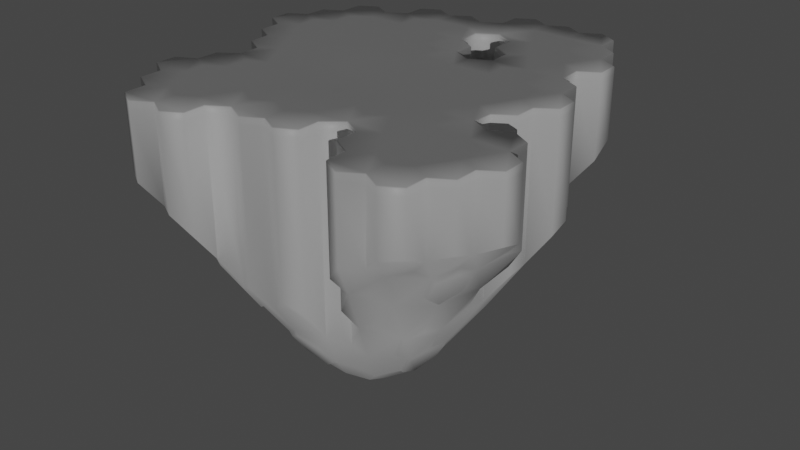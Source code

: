# Source: HKI_flyvende_5.blend  (saved by Blender 3.0.42; exported with 4.5.12 LTS)
import bpy
from mathutils import Matrix  # noqa: F401  (used for matrix-valued properties, if any)

bpy.ops.wm.read_factory_settings(use_empty=True)
scene = bpy.context.scene
scene.name = 'Scene'

# ---- collections
col_collection = bpy.data.collections.new('Collection'); scene.collection.children.link(col_collection)

# ---- materials (node trees are filled in below, after node groups)
mat_top = bpy.data.materials.new('top')
mat_top.use_transparent_shadow = False
mat_bund = bpy.data.materials.new('bund')
mat_bund.use_transparent_shadow = False
mat_det_hele = bpy.data.materials.new('det hele')
mat_det_hele.use_transparent_shadow = False

# ---- material node trees
mat_top.use_nodes = True; mat_top.node_tree.nodes.clear()
_N = mat_top.node_tree.nodes; _L = mat_top.node_tree.links
n0 = _N.new('ShaderNodeBsdfPrincipled'); n0.name = 'Principled BSDF'; n0.location = (10, 300)
n0.distribution = 'GGX'
n0.subsurface_method = 'RANDOM_WALK_SKIN'
n0.inputs[3].default_value = 1.45
n0.inputs[27].default_value = (0.0, 0.0, 0.0, 1.0)
n0.inputs[28].default_value = 1.0
n1 = _N.new('ShaderNodeOutputMaterial'); n1.name = 'Material Output'; n1.location = (300, 300)
_L.new(n0.outputs[0], n1.inputs[0])
n1.is_active_output = True
mat_bund.use_nodes = True; mat_bund.node_tree.nodes.clear()
_N = mat_bund.node_tree.nodes; _L = mat_bund.node_tree.links
n0 = _N.new('ShaderNodeBsdfPrincipled'); n0.name = 'Principled BSDF'; n0.location = (10, 300)
n0.distribution = 'GGX'
n0.subsurface_method = 'RANDOM_WALK_SKIN'
n0.inputs[3].default_value = 1.45
n0.inputs[27].default_value = (0.0, 0.0, 0.0, 1.0)
n0.inputs[28].default_value = 1.0
n1 = _N.new('ShaderNodeOutputMaterial'); n1.name = 'Material Output'; n1.location = (300, 300)
_L.new(n0.outputs[0], n1.inputs[0])
n1.is_active_output = True
mat_det_hele.use_nodes = True; mat_det_hele.node_tree.nodes.clear()
_N = mat_det_hele.node_tree.nodes; _L = mat_det_hele.node_tree.links
n0 = _N.new('ShaderNodeBsdfPrincipled'); n0.name = 'Principled BSDF'; n0.location = (10, 300)
n0.distribution = 'GGX'
n0.subsurface_method = 'RANDOM_WALK_SKIN'
n0.inputs[3].default_value = 1.45
n0.inputs[27].default_value = (0.0, 0.0, 0.0, 1.0)
n0.inputs[28].default_value = 1.0
n1 = _N.new('ShaderNodeOutputMaterial'); n1.name = 'Material Output'; n1.location = (300, 300)
_L.new(n0.outputs[0], n1.inputs[0])
n1.is_active_output = True

# ---- world
world_world = bpy.data.worlds.new('World'); scene.world = world_world
world_world.use_nodes = True; world_world.node_tree.nodes.clear()
_N = world_world.node_tree.nodes; _L = world_world.node_tree.links
n0 = _N.new('ShaderNodeOutputWorld'); n0.name = 'World Output'; n0.location = (300, 300)
n1 = _N.new('ShaderNodeBackground'); n1.name = 'Background'; n1.location = (10, 300)
n1.inputs[0].default_value = (0.05088, 0.05088, 0.05088, 1.0)
_L.new(n1.outputs[0], n0.inputs[0])
n0.is_active_output = True
world_world.color = (0.05088, 0.05088, 0.05088)
world_world.use_sun_shadow = False
world_world.sun_shadow_jitter_overblur = 0.0

# ---- lights
light_sun = bpy.data.lights.new('Sun', 'SUN')
light_sun.transmission_factor = 0.0
light_sun.energy = 1.0
light_sun.shadow_soft_size = 0.125

# ---- meshes
me_cylinder_078 = bpy.data.meshes.new('Cylinder.078')
me_cylinder_078.from_pydata([(3.506, 5.028, -6.823), (4.372, 4.528, -6.723), (4.372, 3.528, -7.849), (2.64, 3.528, -9.416), (4.333, 9.592, -2.387), (4.333, 9.592, -0.331), (5.199, 9.092, -2.412), (5.199, 9.092, -0.331), (5.199, 8.092, -2.823), (5.199, 8.092, -0.331), (3.467, 9.092, -2.698), (6.065, 7.58, -2.804), (6.065, 7.58, -0.331), (6.065, 6.58, -0.331), (2.59, 9.571, -2.585), (2.59, 9.571, -0.331), (3.456, 9.071, -0.331), (2.59, 7.571, -4.186), (1.724, 8.071, -3.876), (1.724, 9.071, -2.989), (0.847, 6.55, -5.903), (0.847, 6.55, -0.331), (3.466, 6.019, -5.607), (2.6, 4.519, -8.12), (2.6, 4.519, -0.331), (1.734, 5.019, -7.864), (1.734, 5.019, -0.331), (1.734, 6.019, -6.432), (1.734, 6.019, -0.331), (5.219, 6.049, -4.415), (5.219, 5.049, -5.404), (6.116, 6.569, -3.409), (6.982, 6.069, -3.233), (6.982, 6.069, -0.331), (6.982, 5.069, -3.888), (6.982, 5.069, -0.331), (6.115, 4.548, -5.059), (6.115, 4.548, -0.331), (6.115, 3.548, -0.331), (5.249, 3.048, -7.357), (3.456, 8.06, -3.427), (4.322, 7.56, -3.532), (4.322, 6.56, -4.482), (2.59, 6.56, -5.379), (0.02534, -3.084, -13.36), (0.02534, -4.084, -12.34), (0.9019, -1.552, -14.07), (-0.8302, -2.552, -13.6), (1.768, -3.064, -12.77), (-0.8411, -1.572, -14.06), (-2.573, -2.572, -12.37), (-2.573, -1.572, -12.78), (-1.718, -3.094, -12.72), (-1.718, -4.094, -11.76), (-0.831, -4.625, -11.55), (-2.563, -4.625, -10.55), (0.922, -4.595, -11.58), (2.665, -1.522, -12.78), (0.9329, -2.522, -13.62), (0.9531, -5.575, -10.26), (3.521, -3.043, -11.14), (2.655, -4.543, -10.63), (1.789, -4.043, -11.83), (1.819, -6.096, -9.188), (1.819, -6.096, -0.331), (1.819, -7.096, -7.755), (1.819, -7.096, -0.331), (0.9526, -7.596, -7.293), (0.9526, -7.596, -0.331), (-0.7903, -5.616, -10.23), (0.07571, -6.116, -9.606), (0.07571, -7.116, -8.106), (0.07571, -7.116, -0.331), (-0.7903, -7.616, -7.278), (-0.7903, -7.616, -0.331), (3.527, 2.001, -10.33), (3.527, 0.001036, -11.66), (2.661, 1.501, -11.66), (4.404, 1.532, -9.685), (5.27, 0.02119, -9.271), (4.404, 0.5212, -10.31), (2.661, 3.512, -0.331), (3.527, 3.012, -9.279), (1.795, 3.012, -10.64), (0.9185, 1.491, -12.8), (0.9321, 0.4868, -13.62), (1.798, -0.01321, -13.4), (0.04327, -1.013, -14.32), (-1.689, -1.013, -13.63), (2.671, 0.4596, -12.41), (1.805, -1.04, -13.61), (5.29, -1.01, -9.393), (4.424, -1.51, -10.61), (6.167, 3.563, -5.849), (7.033, 3.063, -5.245), (7.033, 3.063, -0.331), (7.033, 2.063, -5.86), (7.033, 2.063, -0.331), (6.167, 1.563, -7.296), (5.301, 2.063, -8.124), (6.187, 0.51, -7.765), (7.053, 0.009953, -6.647), (7.053, 0.009953, -0.331), (7.053, -0.99, -6.755), (7.053, -0.99, -0.331), (7.889, 1.541, -5.036), (7.889, 1.541, -0.331), (7.889, 0.5413, -5.367), (7.889, 0.5413, -0.331), (6.187, -1.511, -8.015), (6.187, -1.511, -0.331), (6.187, -2.511, -7.775), (3.578, -1.032, -11.78), (2.712, -2.532, -12.34), (5.224, -3.919, -8.352), (6.09, -4.419, -6.857), (5.224, -5.919, -6.572), (4.358, -4.419, -9.019), (6.101, -2.388, -0.331), (6.967, -2.888, -6.518), (6.967, -5.899, -4.755), (4.358, -2.408, -10.43), (5.224, -2.908, -8.991), (3.481, -3.929, -10.47), (3.481, -5.929, -8.263), (2.615, -5.429, -9.595), (2.615, -5.429, -0.331), (4.368, -5.461, -7.955), (4.368, -7.461, -5.685), (4.368, -7.461, -0.331), (3.502, -6.961, -6.945), (3.502, -6.961, -0.331), (3.502, -5.961, -0.331), (6.121, -5.431, -6.032), (6.987, -6.931, -4.0), (5.255, -6.931, -5.519), (7.864, -2.358, -5.452), (7.864, -2.358, -0.331), (8.73, -2.858, -4.27), (8.73, -2.858, -0.331), (8.73, -3.858, -3.981), (6.998, -3.858, -6.032), (6.998, -2.858, -0.331), (7.884, -5.41, -4.146), (8.75, -5.91, -3.171), (8.75, -5.91, -0.331), (8.75, -6.91, -2.79), (8.75, -6.91, -0.331), (8.72, -3.879, -0.331), (9.586, -4.379, -3.068), (9.586, -4.379, -0.331), (9.586, -5.379, -2.803), (9.586, -5.379, -0.331), (7.854, -4.379, -4.717), (7.883, -7.432, -3.058), (7.883, -7.432, -0.331), (7.883, -8.432, -2.631), (7.883, -8.432, -0.331), (7.017, -8.932, -2.767), (7.017, -8.932, -0.331), (6.151, -8.432, -0.331), (6.141, -7.452, -4.285), (6.141, -8.452, -3.498), (5.275, -8.952, -3.604), (5.275, -8.952, -0.331), (4.408, -8.452, -4.571), (4.408, -8.452, -0.331), (-1.793, 5.012, -7.811), (-0.9273, 4.512, -8.849), (-0.9273, 3.512, -10.3), (-0.9168, 6.544, -5.886), (-0.05079, 6.044, -0.331), (-0.05079, 5.044, -8.175), (-0.05079, 5.044, -0.331), (0.8157, 4.533, -8.866), (0.8157, 4.533, -0.331), (0.8157, 3.533, -0.331), (-3.526, 5.024, -6.751), (-2.67, 4.502, -8.04), (-2.67, 3.502, -9.361), (-3.536, 3.002, -9.195), (-0.03064, 3.001, -11.15), (-1.763, 2.001, -11.8), (-1.763, 3.001, -10.62), (0.8664, 3.521, -10.33), (1.732, 3.021, -0.331), (1.732, 2.021, -11.86), (0.0, 2.0, -12.4), (0.0, 0.0, -14.07), (-0.866, 0.5, -13.61), (-0.866, 1.5, -12.78), (-2.609, 1.48, -11.65), (0.8318, 9.587, -2.721), (0.8318, 9.587, -0.331), (1.698, 9.087, -0.331), (-0.03419, 8.087, -0.331), (-0.03419, 9.087, -3.082), (-0.03419, 9.087, -0.331), (-0.02053, 8.083, -4.029), (0.8455, 7.583, -4.56), (-0.02053, 6.083, -6.629), (-0.8866, 7.583, -4.545), (-0.8866, 7.583, -0.331), (-1.775, 8.083, -3.837), (-1.775, 8.083, -0.331), (-1.775, 6.083, -6.299), (-2.641, 7.583, -4.129), (-5.228, -6.138, -6.261), (-4.351, -2.607, -10.23), (-3.485, -3.107, -11.03), (-3.485, -4.107, -10.21), (-5.217, -4.107, -8.107), (-5.217, -3.107, -8.772), (-4.351, -4.618, -8.739), (-6.094, -2.627, -7.741), (-6.96, -3.127, -6.313), (-6.96, -3.127, -0.331), (-6.971, -4.148, -5.796), (-6.971, -4.148, -0.331), (-6.105, -4.648, -6.562), (-6.105, -5.648, -5.773), (-6.971, -6.148, -4.489), (-7.837, -5.648, -3.979), (-7.837, -5.648, -0.331), (-7.837, -4.648, -4.507), (-7.837, -4.648, -0.331), (-5.218, -7.179, -5.225), (-6.084, -7.679, -4.074), (-6.95, -7.179, -3.788), (-6.95, -7.179, -0.331), (-6.95, -6.179, -0.331), (-4.331, -5.649, -7.699), (-3.465, -6.149, -7.93), (-3.465, -7.149, -6.67), (-2.568, -5.629, -9.309), (-1.702, -6.129, -9.156), (-1.702, -7.129, -7.72), (-1.702, -7.129, -0.331), (-2.569, -7.65, -6.576), (-2.569, -7.65, -0.331), (-2.569, -8.65, -5.271), (-2.569, -8.65, -0.331), (-3.435, -9.15, -4.306), (-3.435, -9.15, -0.331), (-4.301, -8.65, -4.379), (-4.301, -8.65, -0.331), (-4.311, -7.671, -5.425), (-5.177, -9.171, -3.436), (-5.177, -9.171, -0.331), (-6.044, -8.671, -3.348), (-6.044, -8.671, -0.331), (-6.044, -7.671, -0.331), (-1.737, -0.06335, -13.4), (-4.321, -1.568, -10.62), (-6.076, -2.568, -0.331), (-6.155, 3.433, -5.871), (-5.289, 2.933, -7.31), (-5.289, 1.933, -8.123), (-6.155, 1.433, -7.265), (-7.021, 2.933, -5.243), (-4.413, 4.464, -6.68), (-4.413, 3.464, -7.784), (-3.546, 1.953, -10.26), (-7.022, 4.944, -0.331), (-6.156, 4.444, -5.026), (-7.888, 4.444, -3.489), (-7.888, 4.444, -0.331), (-7.898, 3.423, -4.028), (-7.898, 3.423, -0.331), (-7.032, 1.923, -5.827), (-7.898, 1.423, -4.965), (-8.764, 1.923, -3.828), (-8.764, 1.923, -0.331), (-8.764, 2.923, -3.471), (-8.764, 2.923, -0.331), (-6.146, 0.3916, -7.74), (-7.012, -0.1084, -0.331), (-7.878, 0.3916, -5.306), (-7.878, 0.3916, -0.331), (-7.878, 1.392, -0.331), (-4.393, 1.422, -9.669), (-4.393, 0.4218, -10.25), (-5.259, -0.07822, -9.189), (-2.63, 0.4419, -12.37), (-3.496, -0.07938, -11.62), (-3.496, -1.079, -11.77), (-5.239, -1.1, -9.339), (-6.105, -1.6, -7.996), (-6.105, -1.6, -0.331), (-6.971, -1.1, -6.748), (-6.971, -1.1, -0.331), (-6.971, -0.09953, -6.662), (-3.53, 8.008, -3.419), (-3.53, 8.008, -0.331), (-2.664, 7.508, -0.331), (-2.664, 6.508, -5.374), (-3.53, 6.008, -5.529), (-4.396, 7.508, -3.507), (-4.396, 7.508, -0.331), (-4.383, 6.503, -4.454), (-4.383, 6.503, -0.331), (-5.249, 5.003, -5.348), (-6.138, 6.503, -3.393), (-6.138, 6.503, -0.331), (-5.271, 6.003, -4.36), (-5.271, 6.003, -0.331), (-7.004, 5.003, -3.847), (-7.004, 6.003, -3.208), (-7.004, 6.003, -0.331), (-1.793, 5.012, -6.889), (-0.9273, 4.512, -7.927), (-0.9273, 3.512, -9.375), (-2.67, 4.502, -7.118), (-2.67, 3.502, -8.439), (-1.763, 3.001, -9.697), (-2.647, -2.532, -12.47), (-2.647, -1.615, -12.84), (-0.6787, -5.549, -10.49), (0.07353, -5.983, -9.954), (1.011, 0.5334, -13.7), (1.797, 0.07964, -13.5), (4.359, -4.248, -9.318), (5.074, -3.836, -8.767), (4.264, -2.523, -10.62), (5.073, -3.0, -9.295), (-0.8169, 4.451, -9.119), (-0.8169, 3.576, -10.39), (-4.278, -2.563, -10.51), (-3.484, -3.022, -11.24), (-5.983, -4.715, -6.824), (-5.983, -5.577, -6.144), (-3.366, -6.204, -8.101), (-3.366, -7.092, -6.982), (-2.569, -5.742, -9.325), (-1.8, -6.186, -9.19), (-1.8, -7.074, -7.914), (-6.064, 3.488, -6.095), (-5.288, 3.04, -7.383), (-5.271, 1.717, -8.438), (-5.952, 1.324, -7.764), (-4.504, 4.411, -6.819), (-4.504, 3.516, -7.807), (-4.407, 1.228, -9.889), (-4.407, 0.622, -10.24), (-5.247, 0.1353, -9.277), (4.377, 3.331, -8.206), (3.699, 2.917, -9.353), (5.081, 2.946, -7.81), (0.02978, -4.217, -12.33), (-0.7141, -4.688, -11.64), (0.8086, -4.662, -11.67), (0.8356, -5.513, -10.53), (2.772, -1.585, -12.8), (2.814, -2.474, -12.41), (3.656, -2.986, -11.13), (3.635, -3.844, -10.52), (3.699, 2.105, -10.2), (4.403, 1.729, -9.68), (2.589, 0.5087, -12.6), (2.58, 1.454, -11.92), (5.123, 2.155, -8.426), (1.737, 1.926, -12.1), (0.9986, 1.445, -12.96), (3.577, -1.153, -11.91), (4.322, -1.574, -10.88), (6.286, -4.525, -6.718), (6.31, -5.314, -6.074), (6.995, -4.086, -6.073), (7.664, -4.493, -5.046), (7.687, -5.299, -4.601), (6.971, -5.68, -5.076), (-0.04973, 4.916, -8.529), (0.7086, 4.469, -9.133), (0.7531, 3.584, -10.41), (-0.0321, 3.128, -11.13), (-2.816, 1.356, -11.66), (-3.538, 1.721, -10.59), (-2.832, 0.5561, -12.22), (-5.218, -4.249, -8.155), (-4.471, -4.689, -8.7), (-4.454, -5.578, -7.803), (-5.227, -5.999, -6.564), (-2.57, -7.537, -6.899), (-3.494, -1.162, -11.92), (-3.5, 0.1543, -11.64), (-4.251, -1.61, -10.87), (-5.252, 4.894, -5.626), (-6.064, 4.393, -5.338), (-5.945, 0.5048, -8.137), (4.333, 7.592, 0.02003), (2.579, 7.55, 0.02078), (1.713, 8.05, 0.02261), (3.466, 6.019, 0.0214), (2.6, 6.519, 0.01738), (3.466, 5.019, 0.007177), (5.219, 6.049, 0.0206), (4.353, 6.549, 0.0164), (5.219, 5.049, 0.01629), (4.353, 4.549, 0.01673), (0.02534, -3.084, -0.01826), (-0.8407, -2.584, -0.01826), (0.02534, -4.084, 0.01441), (-2.573, -1.572, -0.007675), (-2.573, -2.572, 0.01807), (-1.718, -4.094, 0.002413), (-1.718, -3.094, 0.002679), (0.922, -5.595, -0.0005777), (0.922, -4.595, 0.003512), (0.9329, -2.522, -0.01826), (1.799, -3.022, -0.007398), (0.9329, -1.522, -0.01826), (0.07571, -6.116, -0.001611), (-0.7903, -5.616, 0.001608), (4.393, 0.501, 0.01291), (4.393, 1.501, 0.001343), (3.527, 0.001036, -0.003291), (5.27, 3.032, 0.01466), (4.404, 3.532, 0.009247), (5.27, 2.032, 0.006019), (2.651, 0.491, 0.0002475), (2.651, 1.491, 0.01495), (1.784, -0.009039, 0.001322), (5.321, -1.011, 0.0008339), (6.09, -4.419, 0.01703), (5.224, -3.919, 0.01539), (6.101, -5.399, 0.00468), (6.967, -5.899, 0.0192), (5.224, -2.908, 0.01801), (4.358, -2.408, 0.01742), (6.998, -3.858, 0.01307), (7.884, -5.41, 0.0184), (6.151, -7.432, 0.01696), (-0.9168, 4.544, 0.02101), (-2.67, 3.502, 0.01935), (-2.67, 4.502, 0.02022), (-3.536, 3.002, 0.01342), (-1.763, 3.001, 0.004853), (-1.763, 2.001, 0.01871), (1.732, 2.021, -0.0001366), (0.866, 1.5, -0.004007), (0.0, 2.0, -0.001671), (0.866, 0.5, 0.01136), (0.0, 0.0, 0.0), (-0.8769, 0.4799, 0.0005021), (-0.8769, 1.48, 0.02195), (-1.743, -0.02015, 0.0001948), (0.8318, 7.587, 0.02025), (-0.8866, 6.583, 0.01828), (-6.094, -5.638, 0.01182), (-5.228, -6.138, 0.00866), (-6.094, -4.638, 0.01695), (-3.485, -3.107, -0.007388), (-4.351, -2.607, -0.004105), (-3.485, -4.107, -0.005929), (-2.619, -5.618, 0.02225), (-2.619, -4.618, 0.006938), (-3.485, -6.118, -0.002369), (-1.702, -6.129, 0.02282), (-3.435, -7.15, 0.01498), (-5.21, -3.068, 0.01097), (-5.289, 1.933, 0.007202), (-5.289, 2.933, 0.009577), (-7.021, 2.933, 0.02286), (-7.021, 1.933, 0.01222), (-5.279, 4.964, 0.0205), (-6.145, 4.464, 0.01017), (-6.125, 0.4218, 0.01437), (-5.259, -0.07822, 0.0163), (-6.125, 1.422, 0.01512), (-4.362, -1.579, -0.0007744), (-3.496, -1.079, -0.00784), (-5.228, -1.079, 0.01223), (-2.664, 6.508, 0.01016), (-3.53, 6.008, 0.02189), (3.506, 3.028, 0.01113), (3.456, 8.06, 0.01708), (-0.831, -4.625, 0.01089), (0.03583, -1.052, -0.01826), (-0.8411, -1.572, -0.01826), (1.768, -4.064, 0.01557), (-1.737, -1.063, -0.007505), (2.671, -1.54, -0.007005), (1.798, -1.013, 0.02237), (2.712, -2.532, -0.00306), (2.655, -4.543, 0.01912), (3.521, -3.043, 0.01724), (3.481, -3.929, -0.004201), (3.538, 2.032, 0.005193), (6.157, 1.541, 0.00792), (6.136, 0.5212, 0.01777), (5.29, -0.0102, -0.000525), (3.578, -1.032, 0.02286), (4.424, -1.51, 0.009058), (5.224, -5.919, 0.01939), (4.347, -5.429, 0.01047), (4.358, -4.408, 0.01724), (7.833, -4.399, 0.02035), (5.275, -6.952, 0.005043), (6.987, -6.931, 0.01099), (-1.794, 5.024, 0.02233), (-0.9273, 3.512, 0.006688), (-1.783, 6.044, 0.01788), (0.0004146, 3.021, 0.01694), (-3.526, 5.024, 0.02017), (-4.413, 3.464, 0.02283), (-4.383, 4.503, 0.01325), (-2.609, 1.48, 0.01205), (-3.546, 1.953, -0.001508), (-2.603, 0.4366, 0.001109), (-4.351, -4.618, 0.008259), (-5.228, -4.127, 0.01916), (-4.331, -5.649, 0.01924), (-5.218, -7.179, 0.015), (-4.311, -7.671, 0.01028), (-3.496, -0.05807, 0.01306), (-6.156, 3.444, 0.02324), (-4.362, 1.442, 0.01258), (-4.362, 0.4206, -0.004084), (5.164, 9.072, 0.02139), (5.199, 9.092, -0.01167), (4.333, 9.592, -0.01151), (4.333, 9.552, 0.02225), (5.164, 8.072, 0.02103), (5.199, 8.092, -0.01259), (6.031, 6.559, 0.02157), (6.065, 6.58, -0.0163), (6.065, 7.58, -0.01174), (6.031, 7.56, 0.02206), (3.456, 9.031, 0.02026), (3.456, 9.071, -0.01282), (2.59, 9.571, -0.01304), (2.589, 9.532, 0.02235), (6.947, 5.088, 0.01354), (6.982, 5.069, -0.01362), (6.982, 6.069, -0.01488), (6.947, 6.048, 0.01861), (6.081, 3.527, 0.008879), (6.115, 3.548, -0.02052), (6.115, 4.548, -0.01779), (6.081, 4.567, 0.02205), (1.788, -7.074, -0.001663), (1.819, -7.096, -0.03569), (1.819, -6.096, -0.02313), (1.788, -6.079, -0.001958), (0.9524, -7.556, 0.01347), (0.9526, -7.596, -0.01338), (0.07571, -7.116, -0.0158), (0.07571, -7.077, 0.001054), (-0.79, -7.576, 0.01947), (-0.7903, -7.616, -0.03431), (6.999, 2.042, 0.02112), (7.033, 2.063, -0.01538), (7.033, 3.063, -0.02119), (6.999, 3.041, 0.01959), (7.019, -0.9724, 0.01575), (7.053, -0.99, -0.02075), (7.053, 0.009953, -0.02746), (7.019, 0.02912, 0.01543), (7.855, 0.5604, 0.02235), (7.889, 0.5413, -0.01662), (7.889, 1.541, -0.02002), (7.855, 1.521, 0.01167), (6.154, -1.493, 0.0005872), (6.187, -1.511, -0.03412), (3.538, -6.943, 0.008978), (3.502, -6.961, -0.02038), (4.368, -7.461, -0.01979), (4.402, -7.442, 0.00552), (3.538, -5.938, 0.006629), (3.502, -5.961, -0.02559), (8.695, -2.878, 0.01492), (8.73, -2.858, -0.02406), (7.864, -2.358, -0.02165), (7.864, -2.398, 0.0199), (6.998, -2.858, -0.02287), (6.998, -2.898, 0.01028), (8.75, -5.91, -0.01362), (8.716, -5.891, 0.01181), (8.716, -6.891, 0.01687), (8.75, -6.91, -0.01544), (9.552, -4.399, 0.01588), (9.586, -4.379, -0.02156), (8.72, -3.879, -0.02365), (8.686, -3.899, 0.009288), (9.552, -5.36, 0.01894), (9.586, -5.379, -0.01572), (7.849, -8.412, 0.01875), (7.883, -8.432, -0.02078), (7.883, -7.432, -0.01566), (7.849, -7.412, 0.01783), (7.018, -8.892, 0.01961), (7.017, -8.932, -0.0207), (6.151, -8.392, 0.0171), (6.151, -8.432, -0.02257), (4.443, -8.432, 0.02201), (4.408, -8.452, -0.02286), (5.275, -8.952, -0.02413), (5.274, -8.912, 0.01092), (1.698, 9.048, 0.01871), (1.698, 9.087, -0.01347), (0.8318, 9.587, -0.01227), (0.8324, 9.548, 0.02109), (-0.03419, 8.087, -0.01586), (2.599e-05, 8.067, 0.02267), (3.624e-05, 9.067, 0.01956), (-0.03419, 9.087, -0.01595), (-0.8866, 7.583, -0.01616), (-0.8866, 7.543, 0.01676), (-7.802, -4.668, 0.01684), (-7.837, -4.648, -0.02094), (-7.837, -5.648, -0.02144), (-7.802, -5.628, 0.02307), (-6.936, -4.167, 0.004413), (-6.971, -4.148, -0.02065), (-6.917, -6.158, 0.0142), (-6.95, -6.179, -0.01429), (-6.95, -7.179, -0.02529), (-6.917, -7.158, 0.01581), (-1.702, -7.089, 0.01903), (-1.702, -7.129, -0.02689), (-2.569, -7.65, -0.02588), (-2.602, -7.631, 0.01938), (-2.602, -8.63, 0.007537), (-2.569, -8.65, -0.0149), (-3.435, -9.111, 0.009564), (-3.435, -9.15, -0.01984), (-4.301, -8.61, 0.01644), (-4.301, -8.65, -0.01656), (-6.009, -8.651, 0.01083), (-6.044, -8.671, -0.02355), (-5.177, -9.171, -0.02477), (-5.178, -9.131, 0.01851), (-6.009, -7.65, 0.01255), (-6.044, -7.671, -0.01425), (-6.041, -2.588, 0.01626), (-6.076, -2.568, -0.01364), (-6.987, 4.925, 0.01783), (-7.022, 4.944, -0.01995), (-7.888, 4.444, -0.02043), (-7.853, 4.425, 0.01392), (-8.73, 2.903, 0.01781), (-8.764, 2.923, -0.01186), (-8.764, 1.923, -0.01682), (-8.73, 1.944, 0.0162), (-7.864, 3.404, 0.023), (-7.898, 3.423, -0.01436), (-7.844, 0.4119, 0.01236), (-7.878, 0.3916, -0.01258), (-7.012, -0.1084, -0.02392), (-6.978, -0.08825, 0.01781), (-7.844, 1.413, 0.02239), (-7.878, 1.392, -0.01989), (-6.937, -1.08, 0.009398), (-6.971, -1.1, -0.02536), (-6.105, -1.6, -0.02266), (-6.072, -1.58, 0.003571), (-2.664, 7.467, 0.02015), (-2.664, 7.508, -0.01447), (-3.53, 8.008, -0.01413), (-3.531, 7.968, 0.01706), (-4.396, 7.508, -0.01215), (-4.362, 7.488, 0.02034), (-5.272, 5.964, 0.01381), (-5.271, 6.003, -0.0211), (-6.138, 6.503, -0.01465), (-6.138, 6.464, 0.01959), (-7.004, 6.003, -0.01209), (-6.969, 5.984, 0.02076), (2.615, -5.429, -0.03293), (2.617, -5.386, 0.002544), (6.064, -2.41, 0.01509), (6.101, -2.388, -0.0332), (-1.775, 8.083, -0.01225), (-1.775, 8.043, 0.01938), (-6.926, -3.147, 0.00539), (-6.96, -3.127, -0.02644), (-4.383, 6.503, -0.02043), (-4.348, 6.483, 0.01532), (2.6, 4.519, -0.04127), (2.656, 4.552, 0.008498), (1.791, 5.051, 0.01728), (1.734, 5.019, -0.05093), (1.791, 6.052, 0.01802), (1.734, 6.019, -0.03925), (-0.1078, 5.011, 0.00503), (-0.05079, 5.044, -0.04436), (-0.05079, 6.044, -0.04626), (-0.1078, 6.081, 0.01627), (0.759, 3.497, 0.01905), (0.8157, 3.533, -0.05936), (0.8157, 4.533, -0.05344), (0.7589, 4.499, 0.004024), (1.732, 3.021, -0.03662), (1.732, 2.954, 0.01932), (2.661, 3.512, -0.05279), (2.722, 3.477, 0.01347), (0.846, 6.618, 0.02301), (0.847, 6.55, -0.04652)], [], [(13, 12, 526, 525), (3, 81, 24, 23), (0, 1, 2, 82, 3, 23), (4, 5, 7, 6), (6, 7, 9, 8), (577, 430, 426, 498, 589, 578), (10, 16, 5, 4), (4, 6, 8, 41, 40, 10), (8, 9, 12, 11), (11, 12, 13, 31), (155, 147, 579, 588), (8, 11, 31, 29, 42, 41), (14, 15, 16, 10), (66, 64, 542, 541), (19, 194, 15, 14), (14, 10, 40, 17, 18, 19), (27, 28, 21, 20), (449, 448, 614, 617, 632, 512), (18, 17, 43, 27, 20, 199), (23, 24, 26, 25), (25, 26, 28, 27), (43, 22, 0, 23, 25, 27), (446, 603, 607, 447, 687, 696), (42, 29, 30, 1, 0, 22), (31, 13, 33, 32), (32, 33, 35, 34), (34, 35, 37, 36), (527, 522, 389, 396, 395, 524), (31, 32, 34, 36, 30, 29), (36, 37, 38, 93), (450, 612, 608, 611, 614, 448), (30, 36, 93, 39, 2, 1), (473, 677, 662, 464, 505, 503), (40, 41, 42, 22, 43, 17), (484, 479, 407, 406, 543, 669), (47, 44, 45, 54, 53, 52), (250, 248, 630, 629), (87, 46, 58, 44, 47, 49), (278, 276, 648, 647), (58, 48, 62, 56, 45, 44), (197, 195, 602, 605), (88, 49, 47, 52, 50, 51), (150, 148, 582, 581), (50, 52, 53, 55, 210, 209), (229, 251, 633, 616), (53, 54, 69, 235, 234, 55), (687, 447, 501, 499, 432, 684), (208, 253, 385, 327), (298, 300, 676, 660), (90, 57, 113, 48, 58, 46), (125, 126, 64, 63), (469, 471, 655, 634, 459, 452), (62, 61, 125, 63, 59, 56), (575, 670, 427, 424, 423, 429), (113, 60, 123, 61, 62, 48), (63, 64, 66, 65), (65, 66, 68, 67), (67, 68, 72, 71), (468, 463, 650, 646, 649, 466), (59, 63, 65, 67, 71, 70), (71, 72, 74, 73), (73, 74, 237, 236), (467, 466, 649, 652, 655, 471), (69, 70, 71, 73, 236, 235), (598, 601, 604, 603, 446, 391), (75, 78, 80, 76, 89, 77), (543, 406, 411, 547, 544, 540), (85, 84, 362, 319), (176, 175, 690, 689), (99, 98, 100, 79, 80, 78), (263, 266, 638, 637), (83, 185, 81, 3), (3, 82, 75, 77, 186, 83), (274, 272, 642, 641), (264, 301, 386, 387), (303, 308, 666, 664), (85, 86, 90, 46, 87, 188), (251, 250, 629, 633), (189, 188, 87, 49, 88, 252), (97, 95, 552, 551), (89, 76, 112, 57, 90, 86), (621, 458, 513, 626, 624, 622), (80, 79, 91, 92, 112, 76), (93, 38, 95, 94), (94, 95, 97, 96), (37, 35, 533, 538), (93, 94, 96, 98, 99, 39), (101, 102, 104, 103), (103, 104, 110, 109), (28, 26, 681, 683), (100, 101, 103, 109, 91, 79), (96, 97, 106, 105), (105, 106, 108, 107), (107, 108, 102, 101), (225, 223, 610, 609), (96, 105, 107, 101, 100, 98), (109, 110, 118, 111), (462, 644, 640, 643, 650, 463), (91, 109, 111, 122, 121, 92), (272, 279, 651, 642), (174, 184, 373, 372), (411, 412, 457, 618, 548, 547), (114, 115, 133, 116, 127, 117), (111, 118, 142, 119), (139, 137, 572, 571), (111, 119, 141, 115, 114, 122), (35, 33, 534, 533), (77, 89, 358, 359), (15, 194, 599, 530), (283, 284, 384, 377), (124, 132, 126, 125), (305, 303, 664, 663), (123, 117, 127, 124, 125, 61), (128, 129, 131, 130), (137, 142, 574, 572), (130, 131, 132, 124), (127, 116, 135, 128, 130, 124), (535, 524, 395, 397, 539, 532), (133, 120, 134, 161, 135, 116), (136, 137, 139, 138), (138, 139, 148, 140), (164, 160, 593, 596), (119, 142, 137, 136), (136, 138, 140, 153, 141, 119), (144, 145, 147, 146), (146, 147, 155, 154), (223, 230, 615, 610), (143, 144, 146, 154, 134, 120), (140, 148, 150, 149), (149, 150, 152, 151), (151, 152, 145, 144), (513, 512, 632, 628, 631, 626), (140, 149, 151, 144, 143, 153), (154, 155, 157, 156), (156, 157, 159, 158), (158, 159, 160, 162), (493, 494, 568, 564, 567, 497), (134, 154, 156, 158, 162, 161), (162, 160, 164, 163), (163, 164, 166, 165), (157, 155, 588, 587), (165, 166, 129, 128), (135, 161, 162, 163, 165, 128), (108, 106, 560, 559), (168, 169, 311, 310), (200, 171, 173, 172), (293, 298, 660, 658), (170, 200, 172, 168, 167, 205), (172, 173, 175, 174), (174, 175, 176, 184), (562, 422, 492, 428, 427, 670), (211, 213, 379, 378), (254, 216, 675, 635), (295, 205, 167, 178, 177, 296), (131, 129, 566, 565), (177, 178, 179, 180, 261, 260), (245, 243, 625, 627), (179, 183, 182, 191, 262, 180), (266, 268, 645, 638), (169, 181, 187, 190, 182, 183), (184, 176, 185, 83), (557, 489, 490, 422, 562, 554), (184, 83, 186, 84, 187, 181), (290, 288, 654, 653), (187, 84, 85, 188, 189, 190), (237, 74, 549, 619), (182, 190, 189, 252, 283, 191), (192, 193, 194, 19), (7, 5, 520, 519), (198, 195, 197, 196), (196, 197, 193, 192), (192, 19, 18, 199, 198, 196), (20, 21, 171, 200), (431, 497, 567, 594, 597, 592), (201, 202, 195, 198), (198, 199, 20, 200, 170, 201), (203, 204, 202, 201), (160, 159, 591, 593), (206, 294, 204, 203), (203, 201, 170, 205, 295, 206), (474, 695, 693, 438, 420, 487), (70, 69, 317, 318), (656, 659, 661, 677, 473, 472), (208, 209, 210, 213, 211, 212), (171, 21, 697, 686), (210, 55, 234, 232, 231, 213), (457, 454, 456, 458, 621, 618), (217, 218, 216, 215), (215, 216, 254, 214), (214, 212, 211, 219, 217, 215), (221, 230, 223, 222), (539, 397, 398, 417, 416, 536), (222, 223, 225, 224), (224, 225, 218, 217), (217, 219, 220, 221, 222, 224), (227, 251, 229, 228), (580, 583, 496, 430, 577, 584), (228, 229, 230, 221), (220, 207, 226, 227, 228, 221), (102, 108, 559, 556), (231, 232, 233, 246, 226, 207), (236, 237, 239, 238), (243, 241, 623, 625), (235, 236, 335, 334), (238, 239, 241, 240), (240, 241, 243, 242), (242, 243, 245, 244), (104, 102, 556, 555), (233, 238, 240, 242, 244, 246), (244, 245, 248, 247), (247, 248, 250, 249), (528, 531, 598, 391, 390, 475), (249, 250, 251, 227), (226, 246, 244, 247, 249, 227), (607, 673, 656, 472, 501, 447), (283, 252, 88, 51, 285, 284), (72, 68, 545, 546), (172, 174, 372, 371), (495, 486, 484, 669, 568, 494), (214, 254, 288, 287), (286, 253, 208, 212, 214, 287), (5, 16, 529, 520), (255, 256, 257, 258, 269, 259), (589, 498, 431, 592, 590, 586), (255, 264, 387, 336), (390, 391, 446, 696, 682, 393), (261, 180, 262, 280, 257, 256), (267, 268, 266, 265), (265, 266, 263, 306), (306, 264, 255, 259, 267, 265), (270, 279, 272, 271), (459, 634, 674, 612, 450, 510), (271, 272, 274, 273), (273, 274, 268, 267), (267, 259, 269, 270, 271, 273), (291, 276, 278, 277), (166, 164, 596, 595), (277, 278, 279, 270), (269, 258, 275, 291, 277, 270), (38, 37, 538, 537), (258, 257, 338, 339), (693, 688, 502, 440, 439, 438), (112, 92, 364, 363), (193, 197, 605, 600), (281, 284, 285, 253, 286, 282), (287, 288, 290, 289), (173, 171, 686, 685), (289, 290, 276, 291), (275, 282, 286, 287, 289, 291), (292, 293, 294, 206), (152, 150, 581, 585), (299, 300, 298, 297), (297, 298, 293, 292), (292, 206, 295, 296, 299, 297), (398, 394, 679, 695, 474, 417), (304, 305, 300, 299), (299, 296, 177, 260, 301, 304), (302, 303, 305, 304), (570, 573, 575, 429, 496, 583), (306, 263, 308, 307), (307, 308, 303, 302), (302, 304, 301, 264, 306, 307), (309, 310, 311, 314, 313, 312), (179, 178, 312, 313), (178, 167, 309, 312), (183, 179, 313, 314), (167, 168, 310, 309), (169, 183, 314, 311), (348, 350, 351, 318, 317, 349), (345, 347, 360, 357, 356, 346), (361, 359, 358, 320, 319, 362), (363, 364, 323, 354, 353, 352), (367, 368, 369, 370, 366, 365), (323, 324, 322, 321, 355, 354), (371, 372, 373, 374, 326, 325), (378, 379, 380, 381, 330, 329), (333, 334, 335, 382, 332, 331), (383, 316, 315, 328, 327, 385), (386, 340, 341, 337, 336, 387), (338, 342, 343, 344, 388, 339), (376, 375, 377, 384, 343, 342), (213, 231, 380, 379), (51, 50, 315, 316), (50, 209, 328, 315), (282, 275, 388, 344), (260, 261, 341, 340), (280, 262, 376, 342), (184, 181, 374, 373), (39, 99, 360, 347), (284, 281, 343, 384), (84, 186, 361, 362), (231, 207, 381, 380), (69, 54, 349, 317), (253, 285, 383, 385), (99, 78, 357, 360), (257, 280, 342, 338), (181, 169, 326, 374), (220, 219, 329, 330), (60, 113, 353, 354), (207, 220, 330, 381), (75, 82, 346, 356), (82, 2, 345, 346), (123, 60, 354, 355), (115, 141, 367, 365), (219, 211, 378, 329), (122, 114, 322, 324), (56, 59, 351, 350), (191, 283, 377, 375), (141, 153, 368, 367), (59, 70, 318, 351), (2, 39, 347, 345), (236, 238, 382, 335), (92, 121, 323, 364), (45, 56, 350, 348), (153, 143, 369, 368), (238, 233, 332, 382), (209, 208, 327, 328), (78, 75, 356, 357), (232, 234, 333, 331), (54, 45, 348, 349), (143, 120, 370, 369), (186, 77, 359, 361), (86, 85, 319, 320), (133, 115, 365, 366), (275, 258, 339, 388), (57, 112, 363, 352), (168, 172, 371, 325), (113, 57, 352, 353), (120, 133, 366, 370), (256, 255, 336, 337), (301, 260, 340, 386), (117, 123, 355, 321), (169, 168, 325, 326), (114, 117, 321, 322), (281, 282, 344, 343), (262, 191, 375, 376), (233, 232, 331, 332), (285, 51, 316, 383), (261, 256, 337, 341), (234, 235, 334, 333), (89, 86, 320, 358), (121, 122, 324, 323), (24, 81, 694, 678), (9, 7, 519, 523), (12, 9, 523, 526), (16, 15, 530, 529), (21, 28, 683, 697), (26, 24, 678, 681), (395, 396, 392, 394, 398, 397), (33, 13, 525, 534), (553, 536, 416, 418, 488, 550), (389, 475, 390, 393, 392, 396), (399, 400, 405, 404, 476, 401), (410, 477, 478, 400, 399, 408), (409, 408, 399, 401, 407, 479), (478, 480, 402, 403, 405, 400), (405, 403, 451, 453, 455, 404), (476, 404, 455, 454, 457, 412), (407, 401, 476, 412, 411, 406), (481, 482, 410, 408, 409, 483), (64, 126, 668, 542), (485, 483, 409, 479, 484, 486), (68, 66, 541, 545), (74, 72, 546, 549), (414, 487, 420, 419, 415, 413), (416, 417, 474, 487, 414, 418), (488, 418, 414, 413, 490, 489), (81, 185, 692, 694), (420, 438, 439, 441, 421, 419), (421, 441, 442, 477, 410, 482), (442, 443, 445, 480, 478, 477), (415, 419, 421, 482, 481, 491), (490, 413, 415, 491, 492, 422), (95, 38, 537, 552), (110, 104, 555, 563), (106, 97, 551, 560), (118, 110, 563, 671), (492, 491, 481, 483, 485, 428), (423, 424, 495, 494, 493, 425), (142, 118, 671, 574), (496, 429, 423, 425, 426, 430), (427, 428, 485, 486, 495, 424), (126, 132, 569, 668), (132, 131, 565, 569), (426, 425, 493, 497, 431, 498), (148, 139, 571, 582), (147, 145, 576, 579), (145, 152, 585, 576), (159, 157, 587, 591), (129, 166, 595, 566), (432, 499, 434, 433, 436, 500), (691, 684, 432, 500, 502, 688), (175, 173, 685, 690), (501, 472, 473, 503, 434, 499), (434, 503, 505, 504, 435, 433), (436, 433, 435, 507, 506, 437), (502, 500, 436, 437, 444, 440), (185, 176, 689, 692), (439, 440, 444, 443, 442, 441), (444, 437, 506, 508, 445, 443), (194, 193, 600, 599), (195, 202, 606, 602), (202, 204, 672, 606), (509, 510, 450, 448, 449, 511), (451, 452, 459, 510, 509, 453), (455, 453, 509, 511, 456, 454), (216, 218, 613, 675), (218, 225, 609, 613), (230, 229, 616, 615), (456, 511, 449, 512, 513, 458), (239, 237, 619, 620), (241, 239, 620, 623), (248, 245, 627, 630), (445, 508, 514, 470, 402, 480), (402, 470, 469, 452, 451, 403), (288, 254, 635, 654), (461, 515, 462, 463, 468, 460), (505, 464, 465, 515, 461, 504), (435, 504, 461, 460, 516, 507), (662, 665, 667, 636, 465, 464), (268, 274, 641, 645), (279, 278, 647, 651), (516, 460, 468, 466, 467, 517), (506, 507, 516, 517, 514, 508), (514, 517, 467, 471, 469, 470), (276, 290, 653, 648), (204, 294, 657, 672), (300, 305, 663, 676), (308, 263, 637, 666), (561, 550, 488, 489, 557, 558), (465, 636, 639, 644, 462, 515), (294, 293, 658, 657), (519, 520, 521, 518), (523, 519, 518, 522), (525, 526, 527, 524), (529, 530, 531, 528), (533, 534, 535, 532), (537, 538, 539, 536), (541, 542, 543, 540), (545, 541, 540, 544), (549, 546, 547, 548), (551, 552, 553, 550), (555, 556, 557, 554), (559, 560, 561, 558), (565, 566, 567, 564), (569, 565, 564, 568), (571, 572, 573, 570), (572, 574, 575, 573), (579, 576, 577, 578), (581, 582, 583, 580), (585, 581, 580, 584), (587, 588, 589, 586), (591, 587, 586, 590), (593, 591, 590, 592), (595, 596, 597, 594), (599, 600, 601, 598), (605, 602, 603, 604), (600, 605, 604, 601), (609, 610, 611, 608), (613, 609, 608, 612), (615, 616, 617, 614), (623, 620, 621, 622), (625, 623, 622, 624), (627, 625, 624, 626), (629, 630, 631, 628), (633, 629, 628, 632), (637, 638, 639, 636), (641, 642, 643, 640), (645, 641, 640, 644), (647, 648, 649, 646), (651, 647, 646, 650), (653, 654, 655, 652), (657, 658, 659, 656), (658, 660, 661, 659), (663, 664, 665, 662), (664, 666, 667, 665), (520, 529, 528, 521), (526, 523, 522, 527), (530, 599, 598, 531), (534, 525, 524, 535), (538, 533, 532, 539), (542, 668, 669, 543), (546, 545, 544, 547), (619, 549, 548, 618), (552, 537, 536, 553), (563, 555, 554, 562), (560, 551, 550, 561), (556, 559, 558, 557), (671, 563, 562, 670), (574, 671, 670, 575), (668, 569, 568, 669), (582, 571, 570, 583), (588, 579, 578, 589), (576, 585, 584, 577), (596, 593, 592, 597), (566, 595, 594, 567), (602, 606, 607, 603), (606, 672, 673, 607), (672, 657, 656, 673), (675, 613, 612, 674), (635, 675, 674, 634), (610, 615, 614, 611), (616, 633, 632, 617), (620, 619, 618, 621), (630, 627, 626, 631), (654, 635, 634, 655), (638, 645, 644, 639), (642, 651, 650, 643), (648, 653, 652, 649), (660, 676, 677, 661), (676, 663, 662, 677), (666, 637, 636, 667), (518, 521, 528, 475, 389, 522), (681, 678, 679, 680), (683, 681, 680, 682), (685, 686, 687, 684), (689, 690, 691, 688), (678, 694, 695, 679), (697, 683, 682, 696), (694, 692, 693, 695), (690, 685, 684, 691), (692, 689, 688, 693), (686, 697, 696, 687), (392, 393, 682, 680, 679, 394)])
me_cylinder_078.polygons.foreach_set('use_smooth', [True] * 524)
me_cylinder_078.polygons.foreach_set('material_index', [2, 2, 2, 2, 2, 2, 2, 2, 2, 2, 2, 2, 2, 2, 2, 2, 2, 2, 2, 2, 2, 2, 2, 2, 2, 2, 2, 2, 2, 2, 2, 2, 2, 2, 2, 2, 2, 2, 2, 2, 2, 2, 2, 2, 2, 2, 2, 2, 2, 2, 2, 2, 2, 2, 2, 2, 2, 2, 2, 2, 2, 2, 2, 2, 2, 2, 2, 2, 2, 2, 2, 2, 2, 2, 2, 2, 2, 2, 2, 2, 2, 2, 2, 2, 2, 2, 2, 2, 2, 2, 2, 2, 2, 2, 2, 2, 2, 2, 2, 2, 2, 2, 2, 2, 2, 2, 2, 2, 2, 2, 2, 2, 2, 2, 2, 2, 2, 2, 2, 2, 2, 2, 2, 2, 2, 2, 2, 2, 2, 2, 2, 2, 2, 2, 2, 2, 2, 2, 2, 2, 2, 2, 2, 2, 2, 2, 2, 2, 2, 2, 2, 2, 2, 2, 2, 2, 2, 2, 2, 2, 2, 2, 2, 2, 2, 2, 2, 2, 2, 2, 2, 2, 2, 2, 2, 2, 2, 2, 2, 2, 2, 2, 2, 2, 2, 2, 2, 2, 2, 2, 2, 2, 2, 2, 2, 2, 2, 2, 2, 2, 2, 2, 2, 2, 2, 2, 2, 2, 2, 2, 2, 2, 2, 2, 2, 2, 2, 2, 2, 2, 2, 2, 2, 2, 2, 2, 2, 2, 2, 2, 2, 2, 2, 2, 2, 2, 2, 2, 2, 2, 2, 2, 2, 2, 2, 2, 2, 2, 2, 2, 2, 2, 2, 2, 2, 2, 2, 2, 2, 2, 2, 2, 2, 2, 2, 2, 2, 2, 2, 2, 2, 2, 2, 2, 2, 2, 2, 2, 2, 2, 2, 2, 2, 2, 2, 2, 2, 2, 2, 2, 2, 2, 2, 2, 2, 2, 2, 2, 2, 2, 2, 2, 2, 2, 2, 2, 2, 2, 2, 2, 2, 2, 2, 2, 2, 2, 2, 2, 2, 2, 2, 2, 2, 2, 2, 2, 2, 2, 2, 2, 2, 2, 2, 2, 2, 2, 2, 2, 2, 2, 2, 2, 2, 2, 2, 2, 2, 2, 2, 2, 2, 2, 2, 2, 2, 2, 2, 2, 2, 2, 2, 2, 2, 2, 2, 2, 2, 2, 2, 2, 2, 2, 2, 2, 2, 2, 2, 2, 2, 2, 2, 2, 2, 2, 2, 2, 2, 2, 2, 2, 2, 2, 2, 2, 2, 2, 2, 2, 2, 2, 2, 2, 2, 2, 2, 2, 2, 2, 2, 2, 2, 2, 2, 2, 2, 2, 2, 2, 2, 2, 2, 2, 2, 2, 2, 2, 2, 2, 2, 2, 2, 2, 2, 2, 2, 2, 2, 2, 2, 2, 2, 2, 2, 2, 2, 2, 2, 2, 2, 2, 2, 2, 2, 2, 2, 2, 2, 2, 2, 2, 2, 2, 2, 2, 2, 2, 2, 2, 2, 2, 2, 2, 2, 2, 2, 2, 2, 2, 2, 2, 2, 2, 2, 2, 2, 2, 2, 2, 2, 2, 2, 2, 2, 2, 2, 2, 2, 2, 2, 2, 2, 2, 2, 2, 2, 2, 2, 2, 2, 2, 2, 2, 2, 2, 2, 2, 2, 2, 2, 2, 2, 2, 2, 2])
_uv = me_cylinder_078.uv_layers.new(name='UVMap')
_uv.uv.foreach_set('vector', [0.847, 0.4084, 0.8467, 0.3882, 0.8532, 0.3881, 0.8534, 0.4083, 0.717, 0.8145, 0.9012, 0.8142, 0.9012, 0.8347, 0.7433, 0.8347, 0.1485, 0.1854, 0.1584, 0.1659, 0.1896, 0.1735, 0.2103, 0.2002, 0.2018, 0.2169, 0.1716, 0.2106, 0.804, 0.3282, 0.8456, 0.3274, 0.846, 0.3477, 0.8039, 0.3484, 0.8039, 0.3484, 0.846, 0.3477, 0.8463, 0.3679, 0.7959, 0.3688, 0.3192, 0.55, 0.3056, 0.5639, 0.2851, 0.5592, 0.28, 0.5388, 0.2949, 0.5251, 0.3133, 0.5318, 0.7974, 0.3081, 0.8452, 0.3069, 0.8456, 0.3274, 0.804, 0.3282, 0.002213, 0.1457, 0.01434, 0.1251, 0.04009, 0.1262, 0.05817, 0.1497, 0.04523, 0.1699, 0.01522, 0.167, 0.7959, 0.3688, 0.8463, 0.3679, 0.8467, 0.3882, 0.7967, 0.3891, 0.7967, 0.3891, 0.8467, 0.3882, 0.847, 0.4084, 0.7848, 0.4099, 0.6857, 0.04071, 0.6857, 0.02026, 0.692, 0.02023, 0.6921, 0.04068, 0.04009, 0.1262, 0.05161, 0.1053, 0.07964, 0.1059, 0.1014, 0.1323, 0.09047, 0.1541, 0.05817, 0.1497, 0.7992, 0.2878, 0.8448, 0.2866, 0.8452, 0.3069, 0.7974, 0.3081, 0.6859, 0.2649, 0.6859, 0.2447, 0.6921, 0.2447, 0.6918, 0.2649, 0.7905, 0.2678, 0.8443, 0.2661, 0.8448, 0.2866, 0.7992, 0.2878, 0.00233, 0.1872, 0.01522, 0.167, 0.04523, 0.1699, 0.06341, 0.1934, 0.04755, 0.2125, 0.01584, 0.2091, 0.7775, 0.8752, 0.9012, 0.8752, 0.9012, 0.8962, 0.7883, 0.8961, 0.04507, 0.6177, 0.03101, 0.6306, 0.01324, 0.6247, 0.01069, 0.6068, 0.02333, 0.593, 0.04038, 0.5983, 0.04755, 0.2125, 0.06341, 0.1934, 0.09941, 0.1983, 0.1223, 0.2216, 0.1037, 0.2393, 0.06489, 0.2355, 0.7433, 0.8347, 0.9012, 0.8347, 0.9012, 0.8549, 0.7485, 0.8549, 0.7485, 0.8549, 0.9012, 0.8549, 0.9012, 0.8752, 0.7775, 0.8752, 0.09941, 0.1983, 0.1144, 0.1795, 0.1485, 0.1854, 0.1716, 0.2106, 0.1587, 0.2268, 0.1223, 0.2216, 0.2272, 0.8601, 0.2132, 0.8742, 0.1929, 0.868, 0.1886, 0.8486, 0.202, 0.8349, 0.223, 0.8407, 0.09047, 0.1541, 0.1014, 0.1323, 0.1339, 0.1377, 0.1584, 0.1659, 0.1485, 0.1854, 0.1144, 0.1795, 0.7848, 0.4099, 0.847, 0.4084, 0.8472, 0.4296, 0.7885, 0.4301, 0.7885, 0.4301, 0.8472, 0.4296, 0.8474, 0.4498, 0.7755, 0.4504, 0.7755, 0.4504, 0.8474, 0.4498, 0.8476, 0.4703, 0.7519, 0.4711, 0.329, 0.8376, 0.3152, 0.8515, 0.2967, 0.8457, 0.2928, 0.8246, 0.3081, 0.8111, 0.3271, 0.818, 0.07964, 0.1059, 0.08884, 0.08357, 0.1172, 0.08551, 0.1412, 0.1133, 0.1339, 0.1377, 0.1014, 0.1323, 0.7519, 0.4711, 0.8476, 0.4703, 0.8477, 0.4905, 0.7361, 0.4912, 0.03511, 0.6496, 0.02096, 0.6624, 0.003516, 0.6549, 0.001049, 0.6383, 0.01324, 0.6247, 0.03101, 0.6306, 0.1339, 0.1377, 0.1412, 0.1133, 0.1713, 0.1165, 0.1955, 0.1507, 0.1896, 0.1735, 0.1584, 0.1659, 0.1327, 0.85, 0.1179, 0.8641, 0.09609, 0.8572, 0.09205, 0.8361, 0.1083, 0.823, 0.1281, 0.8298, 0.04523, 0.1699, 0.05817, 0.1497, 0.09047, 0.1541, 0.1144, 0.1795, 0.09941, 0.1983, 0.06341, 0.1934, 0.2057, 0.6086, 0.1905, 0.623, 0.171, 0.6172, 0.1656, 0.5979, 0.1793, 0.5834, 0.2006, 0.5914, 0.3023, 0.2813, 0.3103, 0.2719, 0.3293, 0.2733, 0.3413, 0.2889, 0.3303, 0.301, 0.3115, 0.2952, 0.6856, 0.4685, 0.6857, 0.4483, 0.6918, 0.4483, 0.6918, 0.4685, 0.2856, 0.2702, 0.2915, 0.2616, 0.3033, 0.2608, 0.3103, 0.2719, 0.3023, 0.2813, 0.2905, 0.2793, 0.6835, 0.7131, 0.6836, 0.6928, 0.6898, 0.6929, 0.69, 0.7131, 0.3033, 0.2608, 0.3142, 0.2491, 0.3335, 0.2459, 0.3429, 0.2594, 0.3293, 0.2733, 0.3103, 0.2719, 0.8435, 0.2256, 0.8431, 0.2054, 0.8494, 0.2053, 0.8498, 0.2255, 0.2842, 0.2894, 0.2905, 0.2793, 0.3023, 0.2813, 0.3115, 0.2952, 0.3043, 0.3079, 0.2904, 0.3052, 0.8478, 0.7526, 0.8478, 0.7324, 0.854, 0.7324, 0.8541, 0.7527, 0.3043, 0.3079, 0.3115, 0.2952, 0.3303, 0.301, 0.3455, 0.3218, 0.3366, 0.3393, 0.3156, 0.3312, 0.6854, 0.5095, 0.6856, 0.4887, 0.692, 0.4887, 0.6916, 0.5096, 0.3303, 0.301, 0.3413, 0.2889, 0.3696, 0.293, 0.3874, 0.3166, 0.3739, 0.3319, 0.3455, 0.3218, 0.202, 0.8349, 0.1886, 0.8486, 0.1683, 0.8423, 0.1631, 0.8219, 0.1784, 0.8082, 0.1967, 0.8135, 0.3072, 0.3523, 0.2878, 0.3463, 0.289, 0.342, 0.3055, 0.3472, 0.8407, 0.103, 0.84, 0.08268, 0.8463, 0.08247, 0.8471, 0.1028, 0.2872, 0.2503, 0.2943, 0.2358, 0.3091, 0.2339, 0.3142, 0.2491, 0.3033, 0.2608, 0.2915, 0.2616, 0.4985, 0.2234, 0.6859, 0.2236, 0.6859, 0.2447, 0.5067, 0.2445, 0.08203, 0.7019, 0.06727, 0.7155, 0.04832, 0.7093, 0.04422, 0.6891, 0.05891, 0.6765, 0.07766, 0.6817, 0.3335, 0.2459, 0.3519, 0.2267, 0.3797, 0.2215, 0.3973, 0.2406, 0.3721, 0.2593, 0.3429, 0.2594, 0.3032, 0.618, 0.2875, 0.6348, 0.2669, 0.6285, 0.2613, 0.6078, 0.2759, 0.5931, 0.2969, 0.599, 0.3091, 0.2339, 0.3226, 0.2144, 0.3416, 0.2101, 0.3519, 0.2267, 0.3335, 0.2459, 0.3142, 0.2491, 0.5067, 0.2445, 0.6859, 0.2447, 0.6859, 0.2649, 0.5357, 0.2647, 0.5357, 0.2647, 0.6859, 0.2649, 0.6858, 0.2851, 0.545, 0.285, 0.545, 0.285, 0.6858, 0.2851, 0.6858, 0.3053, 0.5285, 0.3052, 0.06028, 0.7684, 0.04463, 0.7822, 0.02583, 0.7756, 0.02336, 0.7559, 0.03726, 0.7423, 0.05614, 0.7489, 0.3721, 0.2593, 0.3973, 0.2406, 0.437, 0.2454, 0.4497, 0.2671, 0.4259, 0.2845, 0.3874, 0.2784, 0.5285, 0.3052, 0.6858, 0.3053, 0.6858, 0.3256, 0.5453, 0.3254, 0.5453, 0.3254, 0.6858, 0.3256, 0.6858, 0.3465, 0.5363, 0.3463, 0.07117, 0.7353, 0.05614, 0.7489, 0.03726, 0.7423, 0.0354, 0.7236, 0.04832, 0.7093, 0.06727, 0.7155, 0.3696, 0.293, 0.3874, 0.2784, 0.4259, 0.2845, 0.4428, 0.3086, 0.4239, 0.3257, 0.3874, 0.3166, 0.2511, 0.8853, 0.2361, 0.8969, 0.2193, 0.8921, 0.2132, 0.8742, 0.2272, 0.8601, 0.2466, 0.8655, 0.2354, 0.2067, 0.2407, 0.1865, 0.261, 0.1918, 0.2728, 0.2165, 0.2675, 0.2332, 0.2499, 0.2288, 0.1793, 0.5834, 0.1656, 0.5979, 0.1466, 0.5925, 0.1414, 0.5747, 0.1548, 0.5621, 0.1721, 0.5654, 0.2694, 0.2592, 0.2541, 0.2568, 0.2561, 0.2559, 0.2688, 0.2576, 0.9009, 0.9786, 0.9011, 0.9579, 0.9068, 0.9579, 0.9065, 0.9787, 0.2214, 0.1558, 0.2266, 0.1285, 0.2517, 0.1315, 0.2676, 0.1659, 0.261, 0.1918, 0.2407, 0.1865, 0.6831, 0.8356, 0.6832, 0.8154, 0.6895, 0.8154, 0.6894, 0.8356, 0.6923, 0.7945, 0.9011, 0.7929, 0.9012, 0.8142, 0.717, 0.8145, 0.2018, 0.2169, 0.2103, 0.2002, 0.2354, 0.2067, 0.2499, 0.2288, 0.2425, 0.2431, 0.2198, 0.2366, 0.6833, 0.7745, 0.6834, 0.7542, 0.6897, 0.7543, 0.6898, 0.7745, 0.1268, 0.4108, 0.1198, 0.3848, 0.1267, 0.3831, 0.1324, 0.4053, 0.8387, 0.04184, 0.838, 0.02163, 0.8444, 0.02141, 0.8451, 0.04163, 0.2694, 0.2592, 0.2751, 0.2493, 0.2872, 0.2503, 0.2915, 0.2616, 0.2856, 0.2702, 0.2754, 0.27, 0.6856, 0.4887, 0.6856, 0.4685, 0.6918, 0.4685, 0.692, 0.4887, 0.2681, 0.2788, 0.2754, 0.27, 0.2856, 0.2702, 0.2905, 0.2793, 0.2842, 0.2894, 0.2731, 0.2898, 0.8478, 0.5317, 0.8477, 0.5115, 0.854, 0.5115, 0.8541, 0.5317, 0.2675, 0.2332, 0.2728, 0.2165, 0.2882, 0.2168, 0.2943, 0.2358, 0.2872, 0.2503, 0.2751, 0.2493, 0.08754, 0.5761, 0.07417, 0.59, 0.05468, 0.5845, 0.05019, 0.5666, 0.06379, 0.5541, 0.08094, 0.5579, 0.261, 0.1918, 0.2676, 0.1659, 0.2881, 0.1662, 0.2964, 0.1943, 0.2882, 0.2168, 0.2728, 0.2165, 0.7361, 0.4912, 0.8477, 0.4905, 0.8477, 0.5115, 0.7483, 0.5115, 0.7483, 0.5115, 0.8477, 0.5115, 0.8478, 0.5317, 0.7359, 0.5317, 0.8476, 0.4703, 0.8474, 0.4498, 0.8538, 0.4498, 0.8539, 0.4702, 0.1713, 0.1165, 0.1784, 0.08988, 0.2057, 0.09457, 0.2266, 0.1285, 0.2214, 0.1558, 0.1955, 0.1507, 0.72, 0.5923, 0.8478, 0.5923, 0.8477, 0.6125, 0.7178, 0.6125, 0.7178, 0.6125, 0.8477, 0.6125, 0.8477, 0.633, 0.6923, 0.633, 0.9012, 0.8752, 0.9012, 0.8549, 0.9069, 0.8549, 0.9071, 0.8752, 0.2517, 0.1315, 0.2571, 0.09802, 0.2806, 0.09614, 0.298, 0.1303, 0.2881, 0.1662, 0.2676, 0.1659, 0.7359, 0.5317, 0.8478, 0.5317, 0.8478, 0.552, 0.7526, 0.552, 0.7526, 0.552, 0.8478, 0.552, 0.8478, 0.5722, 0.7459, 0.5722, 0.7459, 0.5722, 0.8478, 0.5722, 0.8478, 0.5923, 0.72, 0.5923, 0.6848, 0.5709, 0.685, 0.5506, 0.6912, 0.5507, 0.691, 0.5709, 0.2057, 0.09457, 0.2124, 0.0649, 0.2371, 0.06584, 0.2571, 0.09802, 0.2517, 0.1315, 0.2266, 0.1285, 0.6923, 0.633, 0.8477, 0.633, 0.8477, 0.6508, 0.6971, 0.6532, 0.04857, 0.8021, 0.03371, 0.8155, 0.01538, 0.8076, 0.01254, 0.7901, 0.02583, 0.7756, 0.04463, 0.7822, 0.2881, 0.1662, 0.298, 0.1303, 0.322, 0.1279, 0.3273, 0.1629, 0.3129, 0.1934, 0.2964, 0.1943, 0.6834, 0.7542, 0.6835, 0.7333, 0.6898, 0.7333, 0.6897, 0.7543, 0.731, 0.9575, 0.7, 0.9771, 0.6977, 0.9748, 0.7252, 0.9573, 0.1466, 0.5925, 0.1325, 0.6065, 0.1123, 0.601, 0.1085, 0.5819, 0.124, 0.5714, 0.1414, 0.5747, 0.3517, 0.1559, 0.3703, 0.12, 0.3984, 0.1103, 0.4077, 0.1349, 0.3895, 0.1685, 0.3594, 0.1805, 0.6971, 0.6532, 0.8477, 0.6508, 0.8477, 0.6713, 0.7225, 0.6708, 0.8478, 0.7118, 0.8478, 0.6915, 0.854, 0.6915, 0.854, 0.7118, 0.322, 0.1279, 0.3366, 0.09612, 0.3609, 0.0907, 0.3703, 0.12, 0.3517, 0.1559, 0.3273, 0.1629, 0.8474, 0.4498, 0.8472, 0.4296, 0.8536, 0.4296, 0.8538, 0.4498, 0.2499, 0.2288, 0.2675, 0.2332, 0.2672, 0.236, 0.2522, 0.2322, 0.8448, 0.2866, 0.8443, 0.2661, 0.8507, 0.266, 0.8512, 0.2865, 0.2627, 0.305, 0.267, 0.3226, 0.2635, 0.3216, 0.2605, 0.3081, 0.5255, 0.2032, 0.6859, 0.2027, 0.6859, 0.2236, 0.4985, 0.2234, 0.8393, 0.06206, 0.8387, 0.04184, 0.8451, 0.04163, 0.8456, 0.06185, 0.3416, 0.2101, 0.3594, 0.1805, 0.3895, 0.1685, 0.4002, 0.1896, 0.3797, 0.2215, 0.3519, 0.2267, 0.5777, 0.1622, 0.686, 0.1623, 0.686, 0.1825, 0.5521, 0.1824, 0.8478, 0.6915, 0.8477, 0.6713, 0.854, 0.6713, 0.854, 0.6915, 0.5521, 0.1824, 0.686, 0.1825, 0.6859, 0.2027, 0.5255, 0.2032, 0.3895, 0.1685, 0.4077, 0.1349, 0.4384, 0.1214, 0.4526, 0.1409, 0.4347, 0.1732, 0.4002, 0.1896, 0.3419, 0.8038, 0.3271, 0.818, 0.3081, 0.8111, 0.3041, 0.7906, 0.3202, 0.7767, 0.3387, 0.7856, 0.3984, 0.1103, 0.4156, 0.07732, 0.4439, 0.06814, 0.4564, 0.08872, 0.4384, 0.1214, 0.4077, 0.1349, 0.7441, 0.6918, 0.8478, 0.6915, 0.8478, 0.7118, 0.7681, 0.712, 0.7681, 0.712, 0.8478, 0.7118, 0.8478, 0.7324, 0.774, 0.7322, 0.686, 0.122, 0.686, 0.1014, 0.6922, 0.1014, 0.6922, 0.122, 0.7225, 0.6708, 0.8477, 0.6713, 0.8478, 0.6915, 0.7441, 0.6918, 0.3297, 0.06244, 0.3465, 0.03078, 0.3705, 0.02923, 0.3792, 0.05704, 0.3609, 0.0907, 0.3366, 0.09612, 0.6281, 0.0002866, 0.6856, 2.878e-05, 0.6857, 0.02026, 0.6359, 0.02048, 0.6359, 0.02048, 0.6857, 0.02026, 0.6857, 0.04071, 0.6306, 0.04096, 0.685, 0.5506, 0.6852, 0.5297, 0.6916, 0.5298, 0.6912, 0.5507, 0.4061, 0.05072, 0.4215, 0.02189, 0.4461, 0.01814, 0.4585, 0.03911, 0.4439, 0.06814, 0.4156, 0.07732, 0.774, 0.7322, 0.8478, 0.7324, 0.8478, 0.7526, 0.7924, 0.7525, 0.7924, 0.7525, 0.8478, 0.7526, 0.8478, 0.7729, 0.7977, 0.7728, 0.7977, 0.7728, 0.8478, 0.7729, 0.8477, 0.7929, 0.7903, 0.7928, 0.05468, 0.5845, 0.04038, 0.5983, 0.02333, 0.593, 0.01995, 0.5752, 0.03202, 0.5638, 0.05019, 0.5666, 0.3705, 0.02923, 0.386, 0.001676, 0.4101, 0.0, 0.4215, 0.02189, 0.4061, 0.05072, 0.3792, 0.05704, 0.6306, 0.04096, 0.6857, 0.04071, 0.6858, 0.06094, 0.6393, 0.06115, 0.6393, 0.06115, 0.6858, 0.06094, 0.6859, 0.08116, 0.6367, 0.08139, 0.6367, 0.08139, 0.6859, 0.08116, 0.686, 0.1014, 0.622, 0.1017, 0.2509, 0.5678, 0.2358, 0.5817, 0.2168, 0.5754, 0.2139, 0.5558, 0.2272, 0.5417, 0.2468, 0.5473, 0.4439, 0.06814, 0.4585, 0.03911, 0.4833, 0.03426, 0.4967, 0.05349, 0.4844, 0.07948, 0.4564, 0.08872, 0.622, 0.1017, 0.686, 0.1014, 0.686, 0.122, 0.6198, 0.1219, 0.6198, 0.1219, 0.686, 0.122, 0.686, 0.1422, 0.6002, 0.1421, 0.6858, 0.06094, 0.6857, 0.04071, 0.6921, 0.04068, 0.6921, 0.06091, 0.6002, 0.1421, 0.686, 0.1422, 0.686, 0.1623, 0.5777, 0.1622, 0.4384, 0.1214, 0.4564, 0.08872, 0.4844, 0.07948, 0.4985, 0.09797, 0.4839, 0.1265, 0.4526, 0.1409, 0.8478, 0.5722, 0.8478, 0.552, 0.854, 0.552, 0.8541, 0.5722, 0.1756, 0.2809, 0.2056, 0.2808, 0.1926, 0.2873, 0.1699, 0.2924, 0.7735, 0.9161, 0.9012, 0.9171, 0.9012, 0.9374, 0.7422, 0.9371, 0.8413, 0.1232, 0.8407, 0.103, 0.8471, 0.1028, 0.8477, 0.123, 0.1009, 0.2789, 0.121, 0.2599, 0.16, 0.263, 0.1756, 0.2809, 0.1527, 0.2981, 0.1143, 0.2984, 0.7422, 0.9371, 0.9012, 0.9374, 0.9011, 0.9579, 0.731, 0.9575, 0.731, 0.9575, 0.9011, 0.9579, 0.9009, 0.9786, 0.7, 0.9771, 0.2927, 0.6541, 0.2775, 0.6671, 0.2572, 0.6612, 0.2515, 0.6432, 0.2669, 0.6285, 0.2875, 0.6348, 0.3428, 0.3941, 0.3526, 0.3704, 0.3541, 0.3737, 0.346, 0.393, 0.6841, 0.6329, 0.6843, 0.6118, 0.6905, 0.6118, 0.6905, 0.633, 0.09222, 0.3202, 0.1143, 0.2984, 0.1527, 0.2981, 0.1656, 0.3165, 0.1393, 0.3387, 0.1035, 0.3414, 0.686, 0.1825, 0.686, 0.1623, 0.6923, 0.1623, 0.6922, 0.1825, 0.1393, 0.3387, 0.1656, 0.3165, 0.1956, 0.3162, 0.2018, 0.3328, 0.1795, 0.3571, 0.1478, 0.3592, 0.6857, 0.4276, 0.6857, 0.4074, 0.692, 0.4074, 0.692, 0.4276, 0.1956, 0.3162, 0.2153, 0.2962, 0.2391, 0.2933, 0.2448, 0.3067, 0.228, 0.3288, 0.2018, 0.3328, 0.6832, 0.8154, 0.6832, 0.7947, 0.6897, 0.7947, 0.6895, 0.8154, 0.2056, 0.2808, 0.2214, 0.2667, 0.2448, 0.2681, 0.2528, 0.2797, 0.2391, 0.2933, 0.2153, 0.2962, 0.7, 0.9771, 0.9009, 0.9786, 0.9007, 0.9999, 0.6935, 0.9983, 0.3166, 0.6805, 0.3007, 0.6941, 0.2815, 0.6876, 0.2775, 0.6671, 0.2927, 0.6541, 0.3105, 0.6621, 0.2084, 0.2503, 0.2198, 0.2366, 0.2425, 0.2431, 0.2541, 0.2568, 0.2448, 0.2681, 0.2214, 0.2667, 0.6838, 0.6728, 0.6839, 0.6525, 0.6902, 0.6526, 0.69, 0.6728, 0.2448, 0.2681, 0.2541, 0.2568, 0.2694, 0.2592, 0.2754, 0.27, 0.2681, 0.2788, 0.2528, 0.2797, 0.6858, 0.3465, 0.6858, 0.3256, 0.6918, 0.3256, 0.6919, 0.3465, 0.2391, 0.2933, 0.2528, 0.2797, 0.2681, 0.2788, 0.2731, 0.2898, 0.2627, 0.305, 0.2448, 0.3067, 0.7955, 0.2468, 0.8439, 0.2459, 0.8443, 0.2661, 0.7905, 0.2678, 0.846, 0.3477, 0.8456, 0.3274, 0.8521, 0.3273, 0.8524, 0.3476, 0.7683, 0.2068, 0.8431, 0.2054, 0.8435, 0.2256, 0.7878, 0.2267, 0.7878, 0.2267, 0.8435, 0.2256, 0.8439, 0.2459, 0.7955, 0.2468, 0.0, 0.2291, 0.01584, 0.2091, 0.04755, 0.2125, 0.06489, 0.2355, 0.04554, 0.2543, 0.01268, 0.2512, 0.7883, 0.8961, 0.9012, 0.8962, 0.9012, 0.9171, 0.7735, 0.9161, 0.2612, 0.5333, 0.2468, 0.5473, 0.2272, 0.5417, 0.2249, 0.5234, 0.237, 0.511, 0.2561, 0.5144, 0.7575, 0.1868, 0.8427, 0.1853, 0.8431, 0.2054, 0.7683, 0.2068, 0.04554, 0.2543, 0.06489, 0.2355, 0.1037, 0.2393, 0.121, 0.2599, 0.1009, 0.2789, 0.06087, 0.2767, 0.7715, 0.1659, 0.8424, 0.1647, 0.8427, 0.1853, 0.7575, 0.1868, 0.686, 0.1014, 0.6859, 0.08116, 0.6922, 0.08113, 0.6922, 0.1014, 0.7652, 0.1457, 0.8419, 0.1434, 0.8424, 0.1647, 0.7715, 0.1659, 0.03954, 0.2984, 0.06087, 0.2767, 0.1009, 0.2789, 0.1143, 0.2984, 0.09222, 0.3202, 0.05282, 0.3201, 0.2598, 0.757, 0.246, 0.7699, 0.2245, 0.7637, 0.2199, 0.745, 0.2357, 0.7301, 0.2559, 0.7368, 0.3874, 0.2784, 0.3696, 0.293, 0.3653, 0.2897, 0.3799, 0.2776, 0.1575, 0.8752, 0.1424, 0.8879, 0.1246, 0.8836, 0.1179, 0.8641, 0.1327, 0.85, 0.1529, 0.8559, 0.3072, 0.3523, 0.3156, 0.3312, 0.3366, 0.3393, 0.3526, 0.3704, 0.3428, 0.3941, 0.3189, 0.3853, 0.9012, 0.9171, 0.9012, 0.8962, 0.907, 0.8962, 0.907, 0.9171, 0.3366, 0.3393, 0.3455, 0.3218, 0.3739, 0.3319, 0.3935, 0.3617, 0.3824, 0.3808, 0.3526, 0.3704, 0.1123, 0.601, 0.09719, 0.6151, 0.07823, 0.6098, 0.07417, 0.59, 0.08754, 0.5761, 0.1085, 0.5819, 0.574, 0.5899, 0.6846, 0.5911, 0.6843, 0.6118, 0.5633, 0.6105, 0.5633, 0.6105, 0.6843, 0.6118, 0.6841, 0.6329, 0.5342, 0.6304, 0.3088, 0.4163, 0.3189, 0.3853, 0.3428, 0.3941, 0.3626, 0.4314, 0.3543, 0.4605, 0.3272, 0.4545, 0.6011, 0.5295, 0.6852, 0.5297, 0.685, 0.5506, 0.6112, 0.5499, 0.3202, 0.7767, 0.3041, 0.7906, 0.2841, 0.7842, 0.2805, 0.7631, 0.2957, 0.7489, 0.3149, 0.7549, 0.6112, 0.5499, 0.685, 0.5506, 0.6848, 0.5709, 0.6003, 0.57, 0.6003, 0.57, 0.6848, 0.5709, 0.6846, 0.5911, 0.574, 0.5899, 0.3543, 0.4605, 0.3626, 0.4314, 0.3917, 0.4409, 0.4109, 0.4757, 0.4006, 0.5013, 0.3734, 0.4958, 0.6099, 0.4885, 0.6856, 0.4887, 0.6854, 0.5095, 0.6155, 0.5088, 0.3418, 0.5735, 0.3302, 0.5885, 0.3103, 0.5836, 0.3056, 0.5639, 0.3192, 0.55, 0.337, 0.5565, 0.6155, 0.5088, 0.6854, 0.5095, 0.6852, 0.5297, 0.6011, 0.5295, 0.3917, 0.4409, 0.402, 0.4159, 0.4351, 0.4283, 0.4534, 0.461, 0.4408, 0.4834, 0.4109, 0.4757, 0.8478, 0.5923, 0.8478, 0.5722, 0.8541, 0.5722, 0.8539, 0.5923, 0.3824, 0.3808, 0.3935, 0.3617, 0.4277, 0.3744, 0.4485, 0.4066, 0.4351, 0.4283, 0.402, 0.4159, 0.5363, 0.3463, 0.6858, 0.3465, 0.6858, 0.3669, 0.5594, 0.3668, 0.6857, 0.4074, 0.6857, 0.3872, 0.6921, 0.3872, 0.692, 0.4074, 0.3874, 0.3166, 0.4239, 0.3257, 0.4191, 0.327, 0.3876, 0.3192, 0.5594, 0.3668, 0.6858, 0.3669, 0.6857, 0.3872, 0.5858, 0.3871, 0.5858, 0.3871, 0.6857, 0.3872, 0.6857, 0.4074, 0.6053, 0.4073, 0.6053, 0.4073, 0.6857, 0.4074, 0.6857, 0.4276, 0.6038, 0.4275, 0.8477, 0.6125, 0.8478, 0.5923, 0.8539, 0.5923, 0.854, 0.6125, 0.4277, 0.3744, 0.4446, 0.3555, 0.4822, 0.3708, 0.4985, 0.401, 0.4814, 0.4189, 0.4485, 0.4066, 0.6038, 0.4275, 0.6857, 0.4276, 0.6857, 0.4483, 0.6229, 0.4482, 0.6229, 0.4482, 0.6857, 0.4483, 0.6856, 0.4685, 0.6246, 0.4684, 0.2848, 0.8778, 0.2699, 0.8894, 0.2511, 0.8853, 0.2466, 0.8655, 0.2616, 0.852, 0.2813, 0.8584, 0.6246, 0.4684, 0.6856, 0.4685, 0.6856, 0.4887, 0.6099, 0.4885, 0.4351, 0.4283, 0.4485, 0.4066, 0.4814, 0.4189, 0.4976, 0.449, 0.4826, 0.4688, 0.4534, 0.461, 0.1929, 0.868, 0.1777, 0.8803, 0.1575, 0.8752, 0.1529, 0.8559, 0.1683, 0.8423, 0.1886, 0.8486, 0.2627, 0.305, 0.2731, 0.2898, 0.2842, 0.2894, 0.2904, 0.3052, 0.282, 0.3232, 0.267, 0.3226, 0.6858, 0.3053, 0.6858, 0.2851, 0.6923, 0.2851, 0.6922, 0.3053, 0.7422, 0.9371, 0.731, 0.9575, 0.7252, 0.9573, 0.7348, 0.9389, 0.2412, 0.6024, 0.2258, 0.6167, 0.2057, 0.6086, 0.2006, 0.5914, 0.2168, 0.5754, 0.2358, 0.5817, 0.5342, 0.6304, 0.6841, 0.6329, 0.6839, 0.6525, 0.5289, 0.6512, 0.277, 0.3748, 0.2878, 0.3463, 0.3072, 0.3523, 0.3189, 0.3853, 0.3088, 0.4163, 0.2833, 0.4114, 0.8456, 0.3274, 0.8452, 0.3069, 0.8517, 0.3067, 0.8521, 0.3273, 0.158, 0.4088, 0.1841, 0.3801, 0.2104, 0.3774, 0.2123, 0.405, 0.1875, 0.436, 0.1603, 0.436, 0.2949, 0.5251, 0.28, 0.5388, 0.2612, 0.5333, 0.2561, 0.5144, 0.2713, 0.5024, 0.2884, 0.5065, 0.158, 0.4088, 0.1268, 0.4108, 0.1324, 0.4053, 0.1593, 0.4034, 0.2616, 0.852, 0.2466, 0.8655, 0.2272, 0.8601, 0.223, 0.8407, 0.2391, 0.8259, 0.2575, 0.8316, 0.1795, 0.3571, 0.2018, 0.3328, 0.228, 0.3288, 0.2319, 0.3489, 0.2104, 0.3774, 0.1841, 0.3801, 0.6084, 0.7944, 0.6832, 0.7947, 0.6832, 0.8154, 0.6193, 0.8151, 0.6193, 0.8151, 0.6832, 0.8154, 0.6831, 0.8356, 0.6119, 0.8363, 0.09998, 0.4372, 0.1268, 0.4108, 0.158, 0.4088, 0.1603, 0.436, 0.1353, 0.4644, 0.1071, 0.4632, 0.5897, 0.7337, 0.6835, 0.7333, 0.6834, 0.7542, 0.6126, 0.754, 0.05891, 0.6765, 0.04422, 0.6891, 0.02607, 0.681, 0.02096, 0.6624, 0.03511, 0.6496, 0.05399, 0.6559, 0.6126, 0.754, 0.6834, 0.7542, 0.6833, 0.7745, 0.6198, 0.7742, 0.6198, 0.7742, 0.6833, 0.7745, 0.6832, 0.7947, 0.6084, 0.7944, 0.1353, 0.4644, 0.1603, 0.436, 0.1875, 0.436, 0.1883, 0.467, 0.1645, 0.4944, 0.1391, 0.4916, 0.5555, 0.6919, 0.6836, 0.6928, 0.6835, 0.7131, 0.5829, 0.7128, 0.686, 0.1422, 0.686, 0.122, 0.6922, 0.122, 0.6922, 0.1422, 0.5829, 0.7128, 0.6835, 0.7131, 0.6835, 0.7333, 0.5897, 0.7337, 0.1875, 0.436, 0.2123, 0.405, 0.2374, 0.4046, 0.2387, 0.4377, 0.2139, 0.4697, 0.1883, 0.467, 0.8477, 0.4905, 0.8476, 0.4703, 0.8539, 0.4702, 0.854, 0.4905, 0.2123, 0.405, 0.2104, 0.3774, 0.2174, 0.3744, 0.2191, 0.3954, 0.2245, 0.7637, 0.2076, 0.779, 0.1898, 0.7732, 0.185, 0.7528, 0.2, 0.7387, 0.2199, 0.745, 0.2882, 0.2168, 0.2964, 0.1943, 0.2974, 0.1992, 0.2903, 0.2183, 0.8439, 0.2459, 0.8435, 0.2256, 0.8498, 0.2255, 0.8503, 0.2457, 0.253, 0.3467, 0.267, 0.3226, 0.282, 0.3232, 0.2878, 0.3463, 0.277, 0.3748, 0.2563, 0.3736, 0.5289, 0.6512, 0.6839, 0.6525, 0.6838, 0.6728, 0.5539, 0.6716, 0.9012, 0.9374, 0.9012, 0.9171, 0.907, 0.9171, 0.907, 0.9374, 0.5539, 0.6716, 0.6838, 0.6728, 0.6836, 0.6928, 0.5555, 0.6919, 0.2374, 0.4046, 0.2563, 0.3736, 0.277, 0.3748, 0.2833, 0.4114, 0.2617, 0.443, 0.2387, 0.4377, 0.7789, 0.1253, 0.8413, 0.1232, 0.8419, 0.1434, 0.7652, 0.1457, 0.8478, 0.7729, 0.8478, 0.7526, 0.8541, 0.7527, 0.8541, 0.7729, 0.7567, 0.08543, 0.84, 0.08268, 0.8407, 0.103, 0.7765, 0.1051, 0.7765, 0.1051, 0.8407, 0.103, 0.8413, 0.1232, 0.7789, 0.1253, 0.03325, 0.3426, 0.05282, 0.3201, 0.09222, 0.3202, 0.1035, 0.3414, 0.07748, 0.3647, 0.04363, 0.3649, 0.2841, 0.7842, 0.2684, 0.7974, 0.2501, 0.7918, 0.246, 0.7699, 0.2598, 0.757, 0.2805, 0.7631, 0.7579, 0.06475, 0.8393, 0.06206, 0.84, 0.08268, 0.7567, 0.08543, 0.07748, 0.3647, 0.1035, 0.3414, 0.1393, 0.3387, 0.1478, 0.3592, 0.1198, 0.3848, 0.08617, 0.3879, 0.7767, 0.04389, 0.8387, 0.04184, 0.8393, 0.06206, 0.7579, 0.06475, 0.334, 0.6076, 0.3222, 0.6205, 0.3032, 0.618, 0.2969, 0.599, 0.3103, 0.5836, 0.3302, 0.5885, 0.7662, 0.003762, 0.8373, 0.0002082, 0.838, 0.02163, 0.7798, 0.02355, 0.7798, 0.02355, 0.838, 0.02163, 0.8387, 0.04184, 0.7767, 0.04389, 0.0627, 0.4132, 0.08617, 0.3879, 0.1198, 0.3848, 0.1268, 0.4108, 0.09998, 0.4372, 0.07059, 0.4371, 0.1657, 0.3015, 0.1699, 0.2924, 0.1926, 0.2873, 0.2014, 0.2989, 0.1825, 0.311, 0.1668, 0.3043, 0.1956, 0.3162, 0.1656, 0.3165, 0.1668, 0.3043, 0.1825, 0.311, 0.1656, 0.3165, 0.1527, 0.2981, 0.1657, 0.3015, 0.1668, 0.3043, 0.2153, 0.2962, 0.1956, 0.3162, 0.1825, 0.311, 0.2014, 0.2989, 0.1527, 0.2981, 0.1756, 0.2809, 0.1699, 0.2924, 0.1657, 0.3015, 0.2056, 0.2808, 0.2153, 0.2962, 0.2014, 0.2989, 0.1926, 0.2873, 0.3317, 0.2734, 0.3428, 0.2619, 0.3673, 0.262, 0.3799, 0.2776, 0.3653, 0.2897, 0.3415, 0.2863, 0.1971, 0.1766, 0.2018, 0.1592, 0.2217, 0.163, 0.237, 0.1872, 0.2331, 0.2031, 0.2135, 0.1977, 0.2461, 0.2441, 0.2522, 0.2322, 0.2672, 0.236, 0.2734, 0.2499, 0.2688, 0.2576, 0.2561, 0.2559, 0.2903, 0.2183, 0.2974, 0.1992, 0.3145, 0.1976, 0.3212, 0.2124, 0.3076, 0.2327, 0.2955, 0.2341, 0.3661, 0.0922, 0.3801, 0.06624, 0.4006, 0.06122, 0.4076, 0.08158, 0.3943, 0.1069, 0.3731, 0.1145, 0.3145, 0.1976, 0.328, 0.17, 0.3472, 0.1645, 0.3532, 0.1839, 0.3389, 0.2079, 0.3212, 0.2124, 0.167, 0.2633, 0.1821, 0.2501, 0.2083, 0.2528, 0.2189, 0.2665, 0.2059, 0.2783, 0.1806, 0.2785, 0.346, 0.393, 0.3541, 0.3737, 0.3788, 0.3822, 0.3953, 0.4119, 0.3869, 0.4326, 0.3627, 0.4245, 0.3767, 0.3319, 0.3876, 0.3192, 0.4191, 0.327, 0.4369, 0.3525, 0.4228, 0.3683, 0.3933, 0.3574, 0.284, 0.3219, 0.2914, 0.3069, 0.3026, 0.3087, 0.3126, 0.3291, 0.3055, 0.3472, 0.289, 0.342, 0.1267, 0.3831, 0.151, 0.361, 0.1778, 0.3595, 0.182, 0.3783, 0.1593, 0.4034, 0.1324, 0.4053, 0.2174, 0.3744, 0.2371, 0.3476, 0.2496, 0.3462, 0.2525, 0.3711, 0.2379, 0.3948, 0.2191, 0.3954, 0.2344, 0.3265, 0.247, 0.3097, 0.2605, 0.3081, 0.2635, 0.3216, 0.2496, 0.3462, 0.2371, 0.3476, 0.3526, 0.3704, 0.3824, 0.3808, 0.3788, 0.3822, 0.3541, 0.3737, 0.2904, 0.3052, 0.3043, 0.3079, 0.3026, 0.3087, 0.2914, 0.3069, 0.3043, 0.3079, 0.3156, 0.3312, 0.3126, 0.3291, 0.3026, 0.3087, 0.2563, 0.3736, 0.2374, 0.4046, 0.2379, 0.3948, 0.2525, 0.3711, 0.1478, 0.3592, 0.1795, 0.3571, 0.1778, 0.3595, 0.151, 0.361, 0.2319, 0.3489, 0.228, 0.3288, 0.2344, 0.3265, 0.2371, 0.3476, 0.2084, 0.2503, 0.2214, 0.2667, 0.2189, 0.2665, 0.2083, 0.2528, 0.1955, 0.1507, 0.2214, 0.1558, 0.2217, 0.163, 0.2018, 0.1592, 0.267, 0.3226, 0.253, 0.3467, 0.2496, 0.3462, 0.2635, 0.3216, 0.2541, 0.2568, 0.2425, 0.2431, 0.2461, 0.2441, 0.2561, 0.2559, 0.3824, 0.3808, 0.402, 0.4159, 0.3953, 0.4119, 0.3788, 0.3822, 0.3696, 0.293, 0.3413, 0.2889, 0.3415, 0.2863, 0.3653, 0.2897, 0.2878, 0.3463, 0.282, 0.3232, 0.284, 0.3219, 0.289, 0.342, 0.2214, 0.1558, 0.2407, 0.1865, 0.237, 0.1872, 0.2217, 0.163, 0.2104, 0.3774, 0.2319, 0.3489, 0.2371, 0.3476, 0.2174, 0.3744, 0.2214, 0.2667, 0.2056, 0.2808, 0.2059, 0.2783, 0.2189, 0.2665, 0.3917, 0.4409, 0.3626, 0.4314, 0.3627, 0.4245, 0.3869, 0.4326, 0.3226, 0.2144, 0.3091, 0.2339, 0.3076, 0.2327, 0.3212, 0.2124, 0.402, 0.4159, 0.3917, 0.4409, 0.3869, 0.4326, 0.3953, 0.4119, 0.2354, 0.2067, 0.2103, 0.2002, 0.2135, 0.1977, 0.2331, 0.2031, 0.2103, 0.2002, 0.1896, 0.1735, 0.1971, 0.1766, 0.2135, 0.1977, 0.3416, 0.2101, 0.3226, 0.2144, 0.3212, 0.2124, 0.3389, 0.2079, 0.3703, 0.12, 0.3609, 0.0907, 0.3661, 0.0922, 0.3731, 0.1145, 0.3626, 0.4314, 0.3428, 0.3941, 0.346, 0.393, 0.3627, 0.4245, 0.3273, 0.1629, 0.3517, 0.1559, 0.3472, 0.1645, 0.328, 0.17, 0.3429, 0.2594, 0.3721, 0.2593, 0.3673, 0.262, 0.3428, 0.2619, 0.2448, 0.3067, 0.2627, 0.305, 0.2605, 0.3081, 0.247, 0.3097, 0.3609, 0.0907, 0.3792, 0.05704, 0.3801, 0.06624, 0.3661, 0.0922, 0.3721, 0.2593, 0.3874, 0.2784, 0.3799, 0.2776, 0.3673, 0.262, 0.1896, 0.1735, 0.1955, 0.1507, 0.2018, 0.1592, 0.1971, 0.1766, 0.4239, 0.3257, 0.4446, 0.3555, 0.4369, 0.3525, 0.4191, 0.327, 0.2964, 0.1943, 0.3129, 0.1934, 0.3145, 0.1976, 0.2974, 0.1992, 0.3293, 0.2733, 0.3429, 0.2594, 0.3428, 0.2619, 0.3317, 0.2734, 0.3792, 0.05704, 0.4061, 0.05072, 0.4006, 0.06122, 0.3801, 0.06624, 0.4446, 0.3555, 0.4277, 0.3744, 0.4228, 0.3683, 0.4369, 0.3525, 0.3156, 0.3312, 0.3072, 0.3523, 0.3055, 0.3472, 0.3126, 0.3291, 0.2407, 0.1865, 0.2354, 0.2067, 0.2331, 0.2031, 0.237, 0.1872, 0.3935, 0.3617, 0.3739, 0.3319, 0.3767, 0.3319, 0.3933, 0.3574, 0.3413, 0.2889, 0.3293, 0.2733, 0.3317, 0.2734, 0.3415, 0.2863, 0.4061, 0.05072, 0.4156, 0.07732, 0.4076, 0.08158, 0.4006, 0.06122, 0.2425, 0.2431, 0.2499, 0.2288, 0.2522, 0.2322, 0.2461, 0.2441, 0.2751, 0.2493, 0.2694, 0.2592, 0.2688, 0.2576, 0.2734, 0.2499, 0.3984, 0.1103, 0.3703, 0.12, 0.3731, 0.1145, 0.3943, 0.1069, 0.2374, 0.4046, 0.2123, 0.405, 0.2191, 0.3954, 0.2379, 0.3948, 0.2943, 0.2358, 0.2882, 0.2168, 0.2903, 0.2183, 0.2955, 0.2341, 0.1756, 0.2809, 0.16, 0.263, 0.167, 0.2633, 0.1806, 0.2785, 0.3091, 0.2339, 0.2943, 0.2358, 0.2955, 0.2341, 0.3076, 0.2327, 0.4156, 0.07732, 0.3984, 0.1103, 0.3943, 0.1069, 0.4076, 0.08158, 0.1841, 0.3801, 0.158, 0.4088, 0.1593, 0.4034, 0.182, 0.3783, 0.1198, 0.3848, 0.1478, 0.3592, 0.151, 0.361, 0.1267, 0.3831, 0.3594, 0.1805, 0.3416, 0.2101, 0.3389, 0.2079, 0.3532, 0.1839, 0.2056, 0.2808, 0.1756, 0.2809, 0.1806, 0.2785, 0.2059, 0.2783, 0.3517, 0.1559, 0.3594, 0.1805, 0.3532, 0.1839, 0.3472, 0.1645, 0.253, 0.3467, 0.2563, 0.3736, 0.2525, 0.3711, 0.2496, 0.3462, 0.228, 0.3288, 0.2448, 0.3067, 0.247, 0.3097, 0.2344, 0.3265, 0.4277, 0.3744, 0.3935, 0.3617, 0.3933, 0.3574, 0.4228, 0.3683, 0.282, 0.3232, 0.2904, 0.3052, 0.2914, 0.3069, 0.284, 0.3219, 0.1795, 0.3571, 0.1841, 0.3801, 0.182, 0.3783, 0.1778, 0.3595, 0.3739, 0.3319, 0.3874, 0.3166, 0.3876, 0.3192, 0.3767, 0.3319, 0.2675, 0.2332, 0.2751, 0.2493, 0.2734, 0.2499, 0.2672, 0.236, 0.3129, 0.1934, 0.3273, 0.1629, 0.328, 0.17, 0.3145, 0.1976, 0.9012, 0.8347, 0.9012, 0.8142, 0.9068, 0.8142, 0.9071, 0.8347, 0.8463, 0.3679, 0.846, 0.3477, 0.8524, 0.3476, 0.8528, 0.3678, 0.8467, 0.3882, 0.8463, 0.3679, 0.8528, 0.3678, 0.8532, 0.3881, 0.8452, 0.3069, 0.8448, 0.2866, 0.8512, 0.2865, 0.8517, 0.3067, 0.9012, 0.8962, 0.9012, 0.8752, 0.9071, 0.8752, 0.907, 0.8962, 0.9012, 0.8549, 0.9012, 0.8347, 0.9071, 0.8347, 0.9069, 0.8549, 0.3081, 0.8111, 0.2928, 0.8246, 0.2728, 0.8178, 0.2684, 0.7974, 0.2841, 0.7842, 0.3041, 0.7906, 0.8472, 0.4296, 0.847, 0.4084, 0.8534, 0.4083, 0.8536, 0.4296, 0.3294, 0.7399, 0.3149, 0.7549, 0.2957, 0.7489, 0.2908, 0.7287, 0.3061, 0.7147, 0.3255, 0.7202, 0.2967, 0.8457, 0.2813, 0.8584, 0.2616, 0.852, 0.2575, 0.8316, 0.2728, 0.8178, 0.2928, 0.8246, 0.1611, 0.6516, 0.1465, 0.6657, 0.1269, 0.6599, 0.1221, 0.6404, 0.1366, 0.6257, 0.1561, 0.6319, 0.1868, 0.678, 0.1713, 0.6918, 0.1514, 0.6856, 0.1465, 0.6657, 0.1611, 0.6516, 0.1819, 0.6581, 0.1965, 0.6437, 0.1819, 0.6581, 0.1611, 0.6516, 0.1561, 0.6319, 0.171, 0.6172, 0.1905, 0.623, 0.1514, 0.6856, 0.1361, 0.6999, 0.1172, 0.6938, 0.1126, 0.6742, 0.1269, 0.6599, 0.1465, 0.6657, 0.1269, 0.6599, 0.1126, 0.6742, 0.0923, 0.668, 0.08767, 0.6485, 0.102, 0.6345, 0.1221, 0.6404, 0.1366, 0.6257, 0.1221, 0.6404, 0.102, 0.6345, 0.09719, 0.6151, 0.1123, 0.601, 0.1325, 0.6065, 0.171, 0.6172, 0.1561, 0.6319, 0.1366, 0.6257, 0.1325, 0.6065, 0.1466, 0.5925, 0.1656, 0.5979, 0.2216, 0.6691, 0.2066, 0.684, 0.1868, 0.678, 0.1819, 0.6581, 0.1965, 0.6437, 0.2174, 0.649, 0.6859, 0.2447, 0.6859, 0.2236, 0.6919, 0.2237, 0.6921, 0.2447, 0.2312, 0.6345, 0.2174, 0.649, 0.1965, 0.6437, 0.1905, 0.623, 0.2057, 0.6086, 0.2258, 0.6167, 0.6858, 0.2851, 0.6859, 0.2649, 0.6918, 0.2649, 0.6923, 0.2851, 0.6858, 0.3256, 0.6858, 0.3053, 0.6922, 0.3053, 0.6918, 0.3256, 0.2706, 0.7221, 0.2559, 0.7368, 0.2357, 0.7301, 0.2309, 0.7101, 0.2462, 0.6961, 0.2659, 0.702, 0.2957, 0.7489, 0.2805, 0.7631, 0.2598, 0.757, 0.2559, 0.7368, 0.2706, 0.7221, 0.2908, 0.7287, 0.3061, 0.7147, 0.2908, 0.7287, 0.2706, 0.7221, 0.2659, 0.702, 0.2815, 0.6876, 0.3007, 0.6941, 0.9012, 0.8142, 0.9011, 0.7929, 0.9071, 0.7929, 0.9068, 0.8142, 0.2357, 0.7301, 0.2199, 0.745, 0.2, 0.7387, 0.1952, 0.7187, 0.2112, 0.7042, 0.2309, 0.7101, 0.2112, 0.7042, 0.1952, 0.7187, 0.1756, 0.7129, 0.1713, 0.6918, 0.1868, 0.678, 0.2066, 0.684, 0.1756, 0.7129, 0.1604, 0.7265, 0.1408, 0.7206, 0.1361, 0.6999, 0.1514, 0.6856, 0.1713, 0.6918, 0.2462, 0.6961, 0.2309, 0.7101, 0.2112, 0.7042, 0.2066, 0.684, 0.2216, 0.6691, 0.2423, 0.675, 0.2815, 0.6876, 0.2659, 0.702, 0.2462, 0.6961, 0.2423, 0.675, 0.2572, 0.6612, 0.2775, 0.6671, 0.8477, 0.5115, 0.8477, 0.4905, 0.854, 0.4905, 0.854, 0.5115, 0.8477, 0.633, 0.8477, 0.6125, 0.854, 0.6125, 0.8538, 0.633, 0.8478, 0.552, 0.8478, 0.5317, 0.8541, 0.5317, 0.854, 0.552, 0.8477, 0.6508, 0.8477, 0.633, 0.8538, 0.633, 0.8538, 0.6508, 0.2572, 0.6612, 0.2423, 0.675, 0.2216, 0.6691, 0.2174, 0.649, 0.2312, 0.6345, 0.2515, 0.6432, 0.2759, 0.5931, 0.2613, 0.6078, 0.2412, 0.6024, 0.2358, 0.5817, 0.2509, 0.5678, 0.2708, 0.5736, 0.8477, 0.6713, 0.8477, 0.6508, 0.8538, 0.6508, 0.854, 0.6713, 0.3103, 0.5836, 0.2969, 0.599, 0.2759, 0.5931, 0.2708, 0.5736, 0.2851, 0.5592, 0.3056, 0.5639, 0.2669, 0.6285, 0.2515, 0.6432, 0.2312, 0.6345, 0.2258, 0.6167, 0.2412, 0.6024, 0.2613, 0.6078, 0.6859, 0.2236, 0.6859, 0.2027, 0.6921, 0.2027, 0.6919, 0.2237, 0.6859, 0.2027, 0.686, 0.1825, 0.6922, 0.1825, 0.6921, 0.2027, 0.2851, 0.5592, 0.2708, 0.5736, 0.2509, 0.5678, 0.2468, 0.5473, 0.2612, 0.5333, 0.28, 0.5388, 0.8478, 0.7324, 0.8478, 0.7118, 0.854, 0.7118, 0.854, 0.7324, 0.6857, 0.02026, 0.6856, 2.878e-05, 0.692, 0.0, 0.692, 0.02023, 0.8477, 0.7929, 0.8478, 0.7729, 0.8541, 0.7729, 0.8541, 0.7929, 0.6859, 0.08116, 0.6858, 0.06094, 0.6921, 0.06091, 0.6922, 0.08113, 0.686, 0.1623, 0.686, 0.1422, 0.6922, 0.1422, 0.6923, 0.1623, 0.1784, 0.8082, 0.1631, 0.8219, 0.143, 0.8153, 0.1384, 0.7951, 0.1543, 0.7809, 0.1734, 0.7872, 0.2109, 0.7986, 0.1967, 0.8135, 0.1784, 0.8082, 0.1734, 0.7872, 0.1898, 0.7732, 0.2076, 0.779, 0.9011, 0.9579, 0.9012, 0.9374, 0.907, 0.9374, 0.9068, 0.9579, 0.1683, 0.8423, 0.1529, 0.8559, 0.1327, 0.85, 0.1281, 0.8298, 0.143, 0.8153, 0.1631, 0.8219, 0.143, 0.8153, 0.1281, 0.8298, 0.1083, 0.823, 0.1032, 0.8021, 0.1188, 0.789, 0.1384, 0.7951, 0.1543, 0.7809, 0.1384, 0.7951, 0.1188, 0.789, 0.1139, 0.768, 0.1305, 0.7544, 0.1498, 0.7609, 0.1898, 0.7732, 0.1734, 0.7872, 0.1543, 0.7809, 0.1498, 0.7609, 0.1651, 0.7464, 0.185, 0.7528, 0.9007, 0.9999, 0.9009, 0.9786, 0.9065, 0.9787, 0.9067, 1.0, 0.2, 0.7387, 0.185, 0.7528, 0.1651, 0.7464, 0.1604, 0.7265, 0.1756, 0.7129, 0.1952, 0.7187, 0.1651, 0.7464, 0.1498, 0.7609, 0.1305, 0.7544, 0.1259, 0.7336, 0.1408, 0.7206, 0.1604, 0.7265, 0.8443, 0.2661, 0.8439, 0.2459, 0.8503, 0.2457, 0.8507, 0.266, 0.8431, 0.2054, 0.8427, 0.1853, 0.8491, 0.1852, 0.8494, 0.2053, 0.8427, 0.1853, 0.8424, 0.1647, 0.8488, 0.1646, 0.8491, 0.1852, 0.06867, 0.6426, 0.05399, 0.6559, 0.03511, 0.6496, 0.03101, 0.6306, 0.04507, 0.6177, 0.06433, 0.6228, 0.0923, 0.668, 0.07766, 0.6817, 0.05891, 0.6765, 0.05399, 0.6559, 0.06867, 0.6426, 0.08767, 0.6485, 0.102, 0.6345, 0.08767, 0.6485, 0.06867, 0.6426, 0.06433, 0.6228, 0.07823, 0.6098, 0.09719, 0.6151, 0.6843, 0.6118, 0.6846, 0.5911, 0.6908, 0.5912, 0.6905, 0.6118, 0.6846, 0.5911, 0.6848, 0.5709, 0.691, 0.5709, 0.6908, 0.5912, 0.6852, 0.5297, 0.6854, 0.5095, 0.6916, 0.5096, 0.6916, 0.5298, 0.07823, 0.6098, 0.06433, 0.6228, 0.04507, 0.6177, 0.04038, 0.5983, 0.05468, 0.5845, 0.07417, 0.59, 0.6858, 0.3669, 0.6858, 0.3465, 0.6919, 0.3465, 0.6919, 0.3669, 0.6857, 0.3872, 0.6858, 0.3669, 0.6919, 0.3669, 0.6921, 0.3872, 0.6857, 0.4483, 0.6857, 0.4276, 0.692, 0.4276, 0.6918, 0.4483, 0.1408, 0.7206, 0.1259, 0.7336, 0.106, 0.7279, 0.1013, 0.7078, 0.1172, 0.6938, 0.1361, 0.6999, 0.1172, 0.6938, 0.1013, 0.7078, 0.08203, 0.7019, 0.07766, 0.6817, 0.0923, 0.668, 0.1126, 0.6742, 0.6839, 0.6525, 0.6841, 0.6329, 0.6905, 0.633, 0.6902, 0.6526, 0.08336, 0.7951, 0.06809, 0.8089, 0.04857, 0.8021, 0.04463, 0.7822, 0.06028, 0.7684, 0.07909, 0.7751, 0.1083, 0.823, 0.09205, 0.8361, 0.07225, 0.8293, 0.06809, 0.8089, 0.08336, 0.7951, 0.1032, 0.8021, 0.1188, 0.789, 0.1032, 0.8021, 0.08336, 0.7951, 0.07909, 0.7751, 0.09544, 0.7614, 0.1139, 0.768, 0.09609, 0.8572, 0.07926, 0.8689, 0.06261, 0.862, 0.05706, 0.8424, 0.07225, 0.8293, 0.09205, 0.8361, 0.6832, 0.7947, 0.6833, 0.7745, 0.6898, 0.7745, 0.6897, 0.7947, 0.6835, 0.7333, 0.6835, 0.7131, 0.69, 0.7131, 0.6898, 0.7333, 0.09544, 0.7614, 0.07909, 0.7751, 0.06028, 0.7684, 0.05614, 0.7489, 0.07117, 0.7353, 0.09099, 0.7412, 0.1305, 0.7544, 0.1139, 0.768, 0.09544, 0.7614, 0.09099, 0.7412, 0.106, 0.7279, 0.1259, 0.7336, 0.106, 0.7279, 0.09099, 0.7412, 0.07117, 0.7353, 0.06727, 0.7155, 0.08203, 0.7019, 0.1013, 0.7078, 0.6836, 0.6928, 0.6838, 0.6728, 0.69, 0.6728, 0.6898, 0.6929, 0.8424, 0.1647, 0.8419, 0.1434, 0.8483, 0.1432, 0.8488, 0.1646, 0.84, 0.08268, 0.8393, 0.06206, 0.8456, 0.06185, 0.8463, 0.08247, 0.838, 0.02163, 0.8373, 0.0002082, 0.8436, 0.0, 0.8444, 0.02141, 0.3382, 0.7055, 0.3255, 0.7202, 0.3061, 0.7147, 0.3007, 0.6941, 0.3166, 0.6805, 0.3337, 0.6884, 0.07225, 0.8293, 0.05706, 0.8424, 0.03921, 0.8345, 0.03371, 0.8155, 0.04857, 0.8021, 0.06809, 0.8089, 0.8419, 0.1434, 0.8413, 0.1232, 0.8477, 0.123, 0.8483, 0.1432, 0.3185, 0.8717, 0.304, 0.8836, 0.3038, 0.8826, 0.3176, 0.8713, 0.3163, 0.8518, 0.3185, 0.8717, 0.3176, 0.8713, 0.3152, 0.8515, 0.3282, 0.8185, 0.3299, 0.8379, 0.329, 0.8376, 0.3271, 0.818, 0.2851, 0.8788, 0.2701, 0.8904, 0.2699, 0.8894, 0.2848, 0.8778, 0.3395, 0.7851, 0.3429, 0.8041, 0.3419, 0.8038, 0.3387, 0.7856, 0.3159, 0.7552, 0.3212, 0.7759, 0.3202, 0.7767, 0.3149, 0.7549, 0.1727, 0.5645, 0.1799, 0.5827, 0.1793, 0.5834, 0.1721, 0.5654, 0.1545, 0.5612, 0.1727, 0.5645, 0.1721, 0.5654, 0.1548, 0.5621, 0.1237, 0.5702, 0.1411, 0.5739, 0.1414, 0.5747, 0.124, 0.5714, 0.3266, 0.7205, 0.3305, 0.7402, 0.3294, 0.7399, 0.3255, 0.7202, 0.3113, 0.6614, 0.3175, 0.6797, 0.3166, 0.6805, 0.3105, 0.6621, 0.3345, 0.6877, 0.3392, 0.7057, 0.3382, 0.7055, 0.3337, 0.6884, 0.2129, 0.5555, 0.2263, 0.5414, 0.2272, 0.5417, 0.2139, 0.5558, 0.2157, 0.575, 0.2129, 0.5555, 0.2139, 0.5558, 0.2168, 0.5754, 0.3351, 0.608, 0.3226, 0.6215, 0.3222, 0.6205, 0.334, 0.6076, 0.3226, 0.6215, 0.3036, 0.6191, 0.3032, 0.618, 0.3222, 0.6205, 0.314, 0.5311, 0.3199, 0.5493, 0.3192, 0.55, 0.3133, 0.5318, 0.3429, 0.5737, 0.3313, 0.5888, 0.3302, 0.5885, 0.3418, 0.5735, 0.3378, 0.5558, 0.3429, 0.5737, 0.3418, 0.5735, 0.337, 0.5565, 0.2891, 0.5056, 0.2957, 0.5243, 0.2949, 0.5251, 0.2884, 0.5065, 0.271, 0.5013, 0.2891, 0.5056, 0.2884, 0.5065, 0.2713, 0.5024, 0.2558, 0.5132, 0.271, 0.5013, 0.2713, 0.5024, 0.2561, 0.5144, 0.2237, 0.523, 0.2367, 0.51, 0.237, 0.511, 0.2249, 0.5234, 0.2513, 0.8863, 0.2363, 0.8979, 0.2361, 0.8969, 0.2511, 0.8853, 0.2186, 0.8928, 0.2124, 0.875, 0.2132, 0.8742, 0.2193, 0.8921, 0.2363, 0.8979, 0.2186, 0.8928, 0.2193, 0.8921, 0.2361, 0.8969, 0.002644, 0.6555, 0.0, 0.638, 0.001049, 0.6383, 0.003516, 0.6549, 0.02025, 0.663, 0.002644, 0.6555, 0.003516, 0.6549, 0.02096, 0.6624, 0.01236, 0.6244, 0.009675, 0.6065, 0.01069, 0.6068, 0.01324, 0.6247, 0.08151, 0.5572, 0.0884, 0.5752, 0.08754, 0.5761, 0.08094, 0.5579, 0.06355, 0.5532, 0.08151, 0.5572, 0.08094, 0.5579, 0.06379, 0.5541, 0.04991, 0.5656, 0.06355, 0.5532, 0.06379, 0.5541, 0.05019, 0.5666, 0.01899, 0.5749, 0.0317, 0.5627, 0.03202, 0.5638, 0.01995, 0.5752, 0.02243, 0.5928, 0.01899, 0.5749, 0.01995, 0.5752, 0.02333, 0.593, 0.05619, 0.8431, 0.03842, 0.8352, 0.03921, 0.8345, 0.05706, 0.8424, 0.01458, 0.8082, 0.01159, 0.7898, 0.01254, 0.7901, 0.01538, 0.8076, 0.03285, 0.8162, 0.01458, 0.8082, 0.01538, 0.8076, 0.03371, 0.8155, 0.0225, 0.7556, 0.03615, 0.7419, 0.03726, 0.7423, 0.02336, 0.7559, 0.0247, 0.7752, 0.0225, 0.7556, 0.02336, 0.7559, 0.02583, 0.7756, 0.03444, 0.7232, 0.04738, 0.7091, 0.04832, 0.7093, 0.0354, 0.7236, 0.1578, 0.8763, 0.1426, 0.8888, 0.1424, 0.8879, 0.1575, 0.8752, 0.1426, 0.8888, 0.1239, 0.8844, 0.1246, 0.8836, 0.1424, 0.8879, 0.09627, 0.8583, 0.07939, 0.87, 0.07926, 0.8689, 0.09609, 0.8572, 0.07939, 0.87, 0.06184, 0.8627, 0.06261, 0.862, 0.07926, 0.8689, 0.304, 0.8836, 0.2851, 0.8788, 0.2848, 0.8778, 0.3038, 0.8826, 0.3299, 0.8379, 0.3163, 0.8518, 0.3152, 0.8515, 0.329, 0.8376, 0.2701, 0.8904, 0.2513, 0.8863, 0.2511, 0.8853, 0.2699, 0.8894, 0.3429, 0.8041, 0.3282, 0.8185, 0.3271, 0.818, 0.3419, 0.8038, 0.3212, 0.7759, 0.3395, 0.7851, 0.3387, 0.7856, 0.3202, 0.7767, 0.1799, 0.5827, 0.2003, 0.5902, 0.2006, 0.5914, 0.1793, 0.5834, 0.1411, 0.5739, 0.1545, 0.5612, 0.1548, 0.5621, 0.1414, 0.5747, 0.1083, 0.5807, 0.1237, 0.5702, 0.124, 0.5714, 0.1085, 0.5819, 0.3305, 0.7402, 0.3159, 0.7552, 0.3149, 0.7549, 0.3294, 0.7399, 0.2936, 0.6534, 0.3113, 0.6614, 0.3105, 0.6621, 0.2927, 0.6541, 0.3392, 0.7057, 0.3266, 0.7205, 0.3255, 0.7202, 0.3382, 0.7055, 0.3175, 0.6797, 0.3345, 0.6877, 0.3337, 0.6884, 0.3166, 0.6805, 0.2889, 0.6351, 0.2936, 0.6534, 0.2927, 0.6541, 0.2875, 0.6348, 0.3036, 0.6191, 0.2889, 0.6351, 0.2875, 0.6348, 0.3032, 0.618, 0.2003, 0.5902, 0.2157, 0.575, 0.2168, 0.5754, 0.2006, 0.5914, 0.3313, 0.5888, 0.3351, 0.608, 0.334, 0.6076, 0.3302, 0.5885, 0.2957, 0.5243, 0.314, 0.5311, 0.3133, 0.5318, 0.2949, 0.5251, 0.3199, 0.5493, 0.3378, 0.5558, 0.337, 0.5565, 0.3192, 0.55, 0.2367, 0.51, 0.2558, 0.5132, 0.2561, 0.5144, 0.237, 0.511, 0.2263, 0.5414, 0.2237, 0.523, 0.2249, 0.5234, 0.2272, 0.5417, 0.2124, 0.875, 0.1931, 0.869, 0.1929, 0.868, 0.2132, 0.8742, 0.1931, 0.869, 0.178, 0.8813, 0.1777, 0.8803, 0.1929, 0.868, 0.178, 0.8813, 0.1578, 0.8763, 0.1575, 0.8752, 0.1777, 0.8803, 0.02532, 0.6816, 0.02025, 0.663, 0.02096, 0.6624, 0.02607, 0.681, 0.04344, 0.6898, 0.02532, 0.6816, 0.02607, 0.681, 0.04422, 0.6891, 0.0, 0.638, 0.01236, 0.6244, 0.01324, 0.6247, 0.001049, 0.6383, 0.009675, 0.6065, 0.02243, 0.5928, 0.02333, 0.593, 0.01069, 0.6068, 0.0884, 0.5752, 0.1083, 0.5807, 0.1085, 0.5819, 0.08754, 0.5761, 0.0317, 0.5627, 0.04991, 0.5656, 0.05019, 0.5666, 0.03202, 0.5638, 0.04738, 0.7091, 0.04344, 0.6898, 0.04422, 0.6891, 0.04832, 0.7093, 0.03842, 0.8352, 0.03285, 0.8162, 0.03371, 0.8155, 0.03921, 0.8345, 0.01159, 0.7898, 0.0247, 0.7752, 0.02583, 0.7756, 0.01254, 0.7901, 0.03615, 0.7419, 0.03444, 0.7232, 0.0354, 0.7236, 0.03726, 0.7423, 0.1239, 0.8844, 0.1171, 0.8649, 0.1179, 0.8641, 0.1246, 0.8836, 0.1171, 0.8649, 0.09627, 0.8583, 0.09609, 0.8572, 0.1179, 0.8641, 0.06184, 0.8627, 0.05619, 0.8431, 0.05706, 0.8424, 0.06261, 0.862, 0.3176, 0.8713, 0.3038, 0.8826, 0.2848, 0.8778, 0.2813, 0.8584, 0.2967, 0.8457, 0.3152, 0.8515, 0.2341, 0.8058, 0.2483, 0.7913, 0.2501, 0.7918, 0.2361, 0.8064, 0.2373, 0.8253, 0.2341, 0.8058, 0.2361, 0.8064, 0.2391, 0.8259, 0.1984, 0.814, 0.2034, 0.8334, 0.202, 0.8349, 0.1967, 0.8135, 0.2097, 0.7798, 0.2127, 0.7992, 0.2109, 0.7986, 0.2076, 0.779, 0.2483, 0.7913, 0.2446, 0.7712, 0.246, 0.7699, 0.2501, 0.7918, 0.2226, 0.8388, 0.2373, 0.8253, 0.2391, 0.8259, 0.223, 0.8407, 0.2446, 0.7712, 0.2248, 0.7655, 0.2245, 0.7637, 0.246, 0.7699, 0.2127, 0.7992, 0.1984, 0.814, 0.1967, 0.8135, 0.2109, 0.7986, 0.2248, 0.7655, 0.2097, 0.7798, 0.2076, 0.779, 0.2245, 0.7637, 0.2034, 0.8334, 0.2226, 0.8388, 0.223, 0.8407, 0.202, 0.8349, 0.2728, 0.8178, 0.2575, 0.8316, 0.2391, 0.8259, 0.2361, 0.8064, 0.2501, 0.7918, 0.2684, 0.7974])
me_cylinder_078.materials.append(mat_top)
me_cylinder_078.materials.append(mat_bund)
me_cylinder_078.materials.append(mat_det_hele)
me_cylinder_078.use_remesh_fix_poles = True
me_cylinder_078.use_remesh_preserve_attributes = False
me_cylinder_078.auto_texspace = False
me_cylinder_078.update()

# ---- objects
ob_sv_ve = bpy.data.objects.new('SvæveØ', me_cylinder_078)
ob_sun = bpy.data.objects.new('Sun', light_sun)

# ---- transforms, parenting, visibility, modifiers, constraints
ob_sv_ve.location = (0.8407, 3.584, 1.331)
_vg = ob_sv_ve.vertex_groups.new(name='top')
_vg = ob_sv_ve.vertex_groups.new(name='by rundt')
_vg = ob_sv_ve.vertex_groups.new(name='bund')
ob_sun.location = (0.0, 0.0, 0.0)
ob_sun.rotation_euler = (1.138, 1.053, 0.3538)

# ---- collection membership
col_collection.objects.link(ob_sv_ve)
col_collection.objects.link(ob_sun)

# ---- scene / render settings (as saved in the file)
scene.frame_start = 1; scene.frame_end = 250; scene.frame_set(10)
scene.render.engine = 'BLENDER_EEVEE_NEXT'
scene.cycles.sampling_pattern = 'TABULATED_SOBOL'
scene.cycles.use_light_tree = False
scene.view_settings.view_transform = 'Filmic'
bpy.context.view_layer.update()

# ---- added for rendering (the .blend has no active camera): camera
cam_auto = bpy.data.cameras.new('AutoCamera')
cam_auto.lens = 50.0
cam_auto.sensor_width = 36.0
cam_auto.clip_end = 1000.0
ob_auto_camera = bpy.data.objects.new('AutoCamera', cam_auto)
scene.collection.objects.link(ob_auto_camera)
ob_auto_camera.location = (28.9215, -29.4098, 16.3205)
ob_auto_camera.rotation_euler = (1.09748, -7.21219e-08, 0.694738)
scene.camera = ob_auto_camera
bpy.context.view_layer.update()
